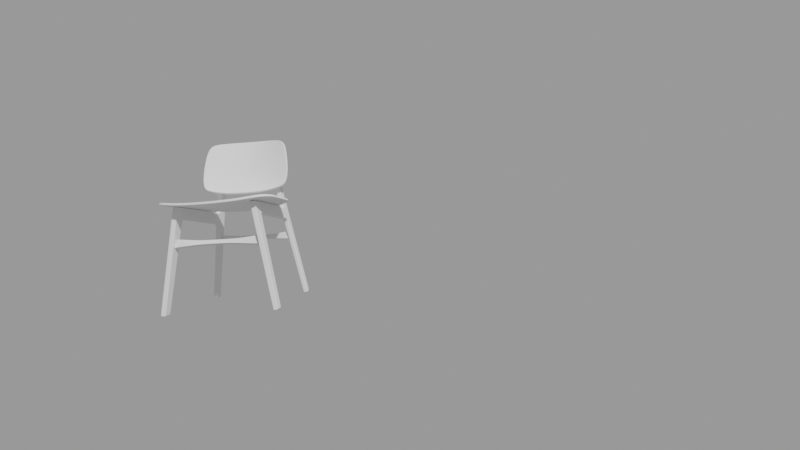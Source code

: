 # Source: progress.blend  (saved by Blender 3.3.6; exported with 4.5.12 LTS)
import bpy
from mathutils import Matrix  # noqa: F401  (used for matrix-valued properties, if any)

bpy.ops.wm.read_factory_settings(use_empty=True)
scene = bpy.context.scene
scene.name = 'Scene'

# ---- collections
col_chair_properties = bpy.data.collections.new('Chair Properties '); scene.collection.children.link(col_chair_properties)

# ---- node groups
ng_auto_smooth = bpy.data.node_groups.new('Auto Smooth', 'GeometryNodeTree')
_s = ng_auto_smooth.interface.new_socket(name='Geometry', in_out='OUTPUT', socket_type='NodeSocketGeometry')
_s = ng_auto_smooth.interface.new_socket(name='Geometry', in_out='INPUT', socket_type='NodeSocketGeometry')
_s = ng_auto_smooth.interface.new_socket(name='Angle', in_out='INPUT', socket_type='NodeSocketFloat')
_s.subtype = 'ANGLE'
_s.min_value = 0.0
_s.max_value = 3.142
ng_auto_smooth.is_modifier = True
_N = ng_auto_smooth.nodes; _L = ng_auto_smooth.links
n0 = _N.new('NodeGroupOutput'); n0.name = 'Group Output'; n0.location = (480, -100)
n1 = _N.new('NodeGroupInput'); n1.name = 'Group Input'; n1.location = (-420, -300)
n2 = _N.new('NodeGroupInput'); n2.name = 'Group Input.001'; n2.location = (-60, -100)
n3 = _N.new('GeometryNodeSetShadeSmooth'); n3.name = 'Set Shade Smooth'; n3.location = (120, -100)
n3.domain = 'EDGE'
n4 = _N.new('GeometryNodeSetShadeSmooth'); n4.name = 'Set Shade Smooth.001'; n4.location = (300, -100)
n5 = _N.new('GeometryNodeInputMeshEdgeAngle'); n5.name = 'Edge Angle'; n5.location = (-420, -220)
n6 = _N.new('GeometryNodeInputEdgeSmooth'); n6.name = 'Is Edge Smooth'; n6.location = (-60, -160)
n7 = _N.new('GeometryNodeInputShadeSmooth'); n7.name = 'Is Face Smooth'; n7.location = (-240, -340)
n8 = _N.new('FunctionNodeBooleanMath'); n8.name = 'Boolean Math'; n8.location = (-60, -220)
n9 = _N.new('FunctionNodeCompare'); n9.name = 'Compare'; n9.location = (-240, -180)
n9.operation = 'LESS_EQUAL'
_L.new(n5.outputs[0], n9.inputs[0])
_L.new(n4.outputs[0], n0.inputs[0])
_L.new(n1.outputs[1], n9.inputs[1])
_L.new(n9.outputs[0], n8.inputs[0])
_L.new(n7.outputs[0], n8.inputs[1])
_L.new(n2.outputs[0], n3.inputs[0])
_L.new(n6.outputs[0], n3.inputs[1])
_L.new(n3.outputs[0], n4.inputs[0])
_L.new(n8.outputs[0], n3.inputs[2])
n0.is_active_output = True

# ---- cameras
cam_camera = bpy.data.cameras.new('Camera')
cam_camera.lens = 19.41
cam_camera.dof.focus_distance = 14.39

# ---- meshes
me_circle = bpy.data.meshes.new('Circle')
me_circle.from_pydata([(5.435, -0.5377, 3.165), (5.419, -0.5409, 3.165), (5.406, -0.55, 3.165), (5.396, -0.5637, 3.165), (5.393, -0.5798, 3.165), (5.396, -0.596, 3.165), (5.406, -0.6096, 3.165), (5.419, -0.6188, 3.165), (5.435, -0.622, 3.165), (5.452, -0.6188, 3.165), (5.465, -0.6096, 3.165), (5.474, -0.596, 3.165), (5.478, -0.5798, 3.165), (5.474, -0.5637, 3.165), (5.465, -0.55, 3.165), (5.452, -0.5409, 3.165), (5.435, -0.5544, 3.165), (5.417, -0.5619, 3.165), (5.41, -0.5798, 3.165), (5.417, -0.5978, 3.165), (5.435, -0.6052, 3.165), (5.453, -0.5978, 3.165), (5.461, -0.5798, 3.165), (5.453, -0.5619, 3.165), (5.435, -0.5544, 3.162), (5.417, -0.5619, 3.162), (5.41, -0.5798, 3.162), (5.417, -0.5978, 3.162), (5.435, -0.6052, 3.162), (5.453, -0.5978, 3.162), (5.461, -0.5798, 3.162), (5.453, -0.5619, 3.162), (7.065, -0.5381, 3.305), (7.081, -0.5414, 3.308), (7.094, -0.5505, 3.31), (7.103, -0.5642, 3.312), (7.107, -0.5803, 3.312), (7.103, -0.5965, 3.312), (7.094, -0.6101, 3.31), (7.081, -0.6193, 3.308), (7.065, -0.6225, 3.305), (7.049, -0.6193, 3.302), (7.036, -0.6101, 3.3), (7.027, -0.5964, 3.298), (7.023, -0.5803, 3.298), (7.027, -0.5641, 3.298), (7.036, -0.5505, 3.3), (7.049, -0.5413, 3.302), (7.065, -0.5549, 3.305), (7.083, -0.5624, 3.308), (7.09, -0.5803, 3.309), (7.083, -0.5983, 3.308), (7.065, -0.6057, 3.305), (7.047, -0.5982, 3.302), (7.04, -0.5803, 3.301), (7.047, -0.5623, 3.302), (7.066, -0.5549, 3.302), (7.083, -0.5624, 3.305), (7.091, -0.5803, 3.307), (7.083, -0.5983, 3.305), (7.065, -0.6057, 3.302), (7.048, -0.5982, 3.299), (7.04, -0.5803, 3.298), (7.048, -0.5623, 3.299), (5.43, -1.491, 3.22), (5.414, -1.488, 3.22), (5.401, -1.478, 3.219), (5.392, -1.465, 3.217), (5.389, -1.449, 3.215), (5.392, -1.433, 3.213), (5.401, -1.419, 3.212), (5.415, -1.41, 3.211), (5.431, -1.407, 3.21), (5.447, -1.411, 3.211), (5.461, -1.42, 3.212), (5.47, -1.434, 3.213), (5.473, -1.45, 3.215), (5.47, -1.466, 3.217), (5.46, -1.479, 3.219), (5.447, -1.488, 3.22), (5.431, -1.474, 3.218), (5.413, -1.467, 3.217), (5.405, -1.449, 3.215), (5.413, -1.431, 3.213), (5.431, -1.424, 3.212), (5.449, -1.432, 3.213), (5.456, -1.449, 3.215), (5.449, -1.467, 3.217), (5.431, -1.475, 3.215), (5.413, -1.467, 3.214), (5.405, -1.449, 3.212), (5.413, -1.431, 3.21), (5.431, -1.424, 3.209), (5.449, -1.432, 3.21), (5.456, -1.45, 3.212), (5.449, -1.468, 3.214), (7.06, -1.492, 3.36), (7.076, -1.488, 3.362), (7.09, -1.479, 3.364), (7.099, -1.465, 3.364), (7.102, -1.449, 3.362), (7.099, -1.433, 3.36), (7.09, -1.42, 3.357), (7.077, -1.411, 3.353), (7.061, -1.408, 3.35), (7.045, -1.411, 3.348), (7.031, -1.42, 3.347), (7.022, -1.434, 3.347), (7.019, -1.45, 3.348), (7.022, -1.466, 3.35), (7.031, -1.48, 3.354), (7.044, -1.489, 3.357), (7.06, -1.475, 3.358), (7.078, -1.467, 3.36), (7.085, -1.449, 3.36), (7.078, -1.432, 3.356), (7.061, -1.424, 3.352), (7.043, -1.432, 3.35), (7.035, -1.45, 3.351), (7.043, -1.468, 3.354), (7.061, -1.475, 3.355), (7.078, -1.468, 3.358), (7.086, -1.45, 3.357), (7.079, -1.432, 3.353), (7.061, -1.425, 3.35), (7.043, -1.432, 3.347), (7.036, -1.45, 3.348), (7.043, -1.468, 3.351)], [], [(14, 23, 16, 0, 15), (12, 22, 23, 14, 13), (10, 21, 22, 12, 11), (8, 20, 21, 10, 9), (6, 19, 20, 8, 7), (4, 18, 19, 6, 5), (2, 17, 18, 4, 3), (0, 16, 17, 2, 1), (18, 17, 25, 26), (25, 24, 31, 30, 29, 28, 27, 26), (23, 22, 30, 31), (21, 20, 28, 29), (19, 18, 26, 27), (17, 16, 24, 25), (16, 23, 31, 24), (22, 21, 29, 30), (20, 19, 27, 28), (46, 47, 32, 48, 55), (44, 45, 46, 55, 54), (42, 43, 44, 54, 53), (40, 41, 42, 53, 52), (38, 39, 40, 52, 51), (36, 37, 38, 51, 50), (34, 35, 36, 50, 49), (32, 33, 34, 49, 48), (50, 58, 57, 49), (57, 58, 59, 60, 61, 62, 63, 56), (55, 63, 62, 54), (53, 61, 60, 52), (51, 59, 58, 50), (49, 57, 56, 48), (48, 56, 63, 55), (54, 62, 61, 53), (52, 60, 59, 51), (78, 79, 64, 80, 87), (76, 77, 78, 87, 86), (74, 75, 76, 86, 85), (72, 73, 74, 85, 84), (70, 71, 72, 84, 83), (68, 69, 70, 83, 82), (66, 67, 68, 82, 81), (64, 65, 66, 81, 80), (82, 90, 89, 81), (89, 90, 91, 92, 93, 94, 95, 88), (87, 95, 94, 86), (85, 93, 92, 84), (83, 91, 90, 82), (81, 89, 88, 80), (80, 88, 95, 87), (86, 94, 93, 85), (84, 92, 91, 83), (110, 119, 112, 96, 111), (108, 118, 119, 110, 109), (106, 117, 118, 108, 107), (104, 116, 117, 106, 105), (102, 115, 116, 104, 103), (100, 114, 115, 102, 101), (98, 113, 114, 100, 99), (96, 112, 113, 98, 97), (114, 113, 121, 122), (121, 120, 127, 126, 125, 124, 123, 122), (119, 118, 126, 127), (117, 116, 124, 125), (115, 114, 122, 123), (113, 112, 120, 121), (112, 119, 127, 120), (118, 117, 125, 126), (116, 115, 123, 124)])
_uv = me_circle.uv_layers.new(name='UVMap')
_uv.uv.foreach_set('vector', [0.0, 0.0, 0.0, 0.0, 0.0, 0.0, 0.0, 0.0, 0.0, 0.0, 0.0, 0.0, 0.0, 0.0, 0.0, 0.0, 0.0, 0.0, 0.0, 0.0, 0.0, 0.0, 0.0, 0.0, 0.0, 0.0, 0.0, 0.0, 0.0, 0.0, 0.0, 0.0, 0.0, 0.0, 0.0, 0.0, 0.0, 0.0, 0.0, 0.0, 0.0, 0.0, 0.0, 0.0, 0.0, 0.0, 0.0, 0.0, 0.0, 0.0, 0.0, 0.0, 0.0, 0.0, 0.0, 0.0, 0.0, 0.0, 0.0, 0.0, 0.0, 0.0, 0.0, 0.0, 0.0, 0.0, 0.0, 0.0, 0.0, 0.0, 0.0, 0.0, 0.0, 0.0, 0.0, 0.0, 0.0, 0.0, 0.0, 0.0, 0.0, 0.0, 0.0, 0.0, 0.0, 0.0, 0.0, 0.0, 0.0, 0.0, 0.0, 0.0, 0.0, 0.0, 0.0, 0.0, 0.0, 0.0, 0.0, 0.0, 0.0, 0.0, 0.0, 0.0, 0.0, 0.0, 0.0, 0.0, 0.0, 0.0, 0.0, 0.0, 0.0, 0.0, 0.0, 0.0, 0.0, 0.0, 0.0, 0.0, 0.0, 0.0, 0.0, 0.0, 0.0, 0.0, 0.0, 0.0, 0.0, 0.0, 0.0, 0.0, 0.0, 0.0, 0.0, 0.0, 0.0, 0.0, 0.0, 0.0, 0.0, 0.0, 0.0, 0.0, 0.0, 0.0, 0.0, 0.0, 0.0, 0.0, 0.0, 0.0, 0.0, 0.0, 0.0, 0.0, 0.0, 0.0, 0.0, 0.0, 0.0, 0.0, 0.0, 0.0, 0.0, 0.0, 0.0, 0.0, 0.0, 0.0, 0.0, 0.0, 0.0, 0.0, 0.0, 0.0, 0.0, 0.0, 0.0, 0.0, 0.0, 0.0, 0.0, 0.0, 0.0, 0.0, 0.0, 0.0, 0.0, 0.0, 0.0, 0.0, 0.0, 0.0, 0.0, 0.0, 0.0, 0.0, 0.0, 0.0, 0.0, 0.0, 0.0, 0.0, 0.0, 0.0, 0.0, 0.0, 0.0, 0.0, 0.0, 0.0, 0.0, 0.0, 0.0, 0.0, 0.0, 0.0, 0.0, 0.0, 0.0, 0.0, 0.0, 0.0, 0.0, 0.0, 0.0, 0.0, 0.0, 0.0, 0.0, 0.0, 0.0, 0.0, 0.0, 0.0, 0.0, 0.0, 0.0, 0.0, 0.0, 0.0, 0.0, 0.0, 0.0, 0.0, 0.0, 0.0, 0.0, 0.0, 0.0, 0.0, 0.0, 0.0, 0.0, 0.0, 0.0, 0.0, 0.0, 0.0, 0.0, 0.0, 0.0, 0.0, 0.0, 0.0, 0.0, 0.0, 0.0, 0.0, 0.0, 0.0, 0.0, 0.0, 0.0, 0.0, 0.0, 0.0, 0.0, 0.0, 0.0, 0.0, 0.0, 0.0, 0.0, 0.0, 0.0, 0.0, 0.0, 0.0, 0.0, 0.0, 0.0, 0.0, 0.0, 0.0, 0.0, 0.0, 0.0, 0.0, 0.0, 0.0, 0.0, 0.0, 0.0, 0.0, 0.0, 0.0, 0.0, 0.0, 0.0, 0.0, 0.0, 0.0, 0.0, 0.0, 0.0, 0.0, 0.0, 0.0, 0.0, 0.0, 0.0, 0.0, 0.0, 0.0, 0.0, 0.0, 0.0, 0.0, 0.0, 0.0, 0.0, 0.0, 0.0, 0.0, 0.0, 0.0, 0.0, 0.0, 0.0, 0.0, 0.0, 0.0, 0.0, 0.0, 0.0, 0.0, 0.0, 0.0, 0.0, 0.0, 0.0, 0.0, 0.0, 0.0, 0.0, 0.0, 0.0, 0.0, 0.0, 0.0, 0.0, 0.0, 0.0, 0.0, 0.0, 0.0, 0.0, 0.0, 0.0, 0.0, 0.0, 0.0, 0.0, 0.0, 0.0, 0.0, 0.0, 0.0, 0.0, 0.0, 0.0, 0.0, 0.0, 0.0, 0.0, 0.0, 0.0, 0.0, 0.0, 0.0, 0.0, 0.0, 0.0, 0.0, 0.0, 0.0, 0.0, 0.0, 0.0, 0.0, 0.0, 0.0, 0.0, 0.0, 0.0, 0.0, 0.0, 0.0, 0.0, 0.0, 0.0, 0.0, 0.0, 0.0, 0.0, 0.0, 0.0, 0.0, 0.0, 0.0, 0.0, 0.0, 0.0, 0.0, 0.0, 0.0, 0.0, 0.0, 0.0, 0.0, 0.0, 0.0, 0.0, 0.0, 0.0, 0.0, 0.0, 0.0, 0.0, 0.0, 0.0, 0.0, 0.0, 0.0, 0.0, 0.0, 0.0, 0.0, 0.0, 0.0, 0.0, 0.0, 0.0, 0.0, 0.0, 0.0, 0.0, 0.0, 0.0, 0.0, 0.0, 0.0, 0.0, 0.0, 0.0, 0.0, 0.0, 0.0, 0.0, 0.0, 0.0, 0.0, 0.0, 0.0, 0.0, 0.0, 0.0, 0.0, 0.0, 0.0, 0.0, 0.0, 0.0, 0.0, 0.0, 0.0, 0.0, 0.0, 0.0, 0.0, 0.0, 0.0, 0.0, 0.0, 0.0, 0.0, 0.0, 0.0, 0.0, 0.0, 0.0, 0.0, 0.0, 0.0, 0.0, 0.0, 0.0, 0.0, 0.0, 0.0, 0.0, 0.0, 0.0, 0.0, 0.0, 0.0, 0.0, 0.0, 0.0, 0.0, 0.0, 0.0, 0.0, 0.0, 0.0, 0.0, 0.0, 0.0, 0.0, 0.0, 0.0, 0.0, 0.0, 0.0, 0.0, 0.0, 0.0, 0.0, 0.0, 0.0, 0.0, 0.0, 0.0, 0.0, 0.0, 0.0, 0.0, 0.0, 0.0, 0.0, 0.0, 0.0, 0.0, 0.0, 0.0, 0.0, 0.0, 0.0, 0.0, 0.0, 0.0, 0.0, 0.0, 0.0, 0.0, 0.0, 0.0, 0.0, 0.0, 0.0, 0.0, 0.0, 0.0, 0.0, 0.0, 0.0, 0.0, 0.0, 0.0, 0.0, 0.0, 0.0, 0.0, 0.0, 0.0, 0.0, 0.0, 0.0, 0.0, 0.0, 0.0, 0.0, 0.0, 0.0, 0.0, 0.0, 0.0, 0.0, 0.0, 0.0, 0.0, 0.0, 0.0, 0.0, 0.0, 0.0, 0.0, 0.0, 0.0, 0.0, 0.0, 0.0, 0.0, 0.0, 0.0, 0.0, 0.0, 0.0, 0.0, 0.0, 0.0, 0.0, 0.0, 0.0, 0.0, 0.0, 0.0, 0.0, 0.0, 0.0, 0.0, 0.0, 0.0, 0.0, 0.0, 0.0, 0.0, 0.0])
me_circle.update()
me_cube_001 = bpy.data.meshes.new('Cube.001')
me_cube_001.from_pydata([(-1.0, 2.807, 23.55), (1.0, -1.028, -1.112), (1.0, 0.5081, 23.68), (1.0, 0.8042, -1.112), (1.0, 2.807, 23.55), (-1.0, 0.3574, 21.24), (1.0, 2.792, 20.8), (1.0, 0.3574, 21.24), (1.0, 15.47, 22.85), (1.0, 15.86, 19.62), (1.0, 0.8199, -0.9386), (1.0, -1.017, -0.9376), (1.0, 2.7, 19.8), (1.0, 0.275, 19.91), (1.0, 4.09, 20.68), (1.0, 4.338, 23.47), (0.0, -0.9811, -1.112), (0.0, 0.5729, 23.67), (1.0, 0.6361, -1.112), (1.0, 2.807, 23.55), (1.0, 2.594, 21.13), (-1.0, 2.594, 21.13), (1.0, 0.4204, 21.24), (1.0, 0.6514, -0.9385), (1.0, -0.9811, -1.112), (1.0, 2.478, 19.81), (1.0, 0.337, 19.91), (-1.0, 2.594, 21.13), (1.0, 2.594, 21.13), (1.0, 0.3574, 21.24), (1.0, -0.9702, -0.9376), (1.0, 15.89, 19.99), (1.0, 0.4204, 21.24), (1.0, 4.119, 21.01), (1.0, 2.594, 21.13), (1.0, 0.5729, 23.67), (0.0, 0.8042, -1.112), (0.0, 2.807, 23.55), (0.0, -1.028, -1.112), (0.0, 0.5081, 23.68), (0.0, 0.3574, 21.24), (0.0, 2.792, 20.8), (0.0, 15.47, 22.85), (0.0, 15.86, 19.62), (0.0, 0.8199, -0.9386), (0.0, -1.017, -0.9376), (0.0, 2.7, 19.8), (0.0, 0.275, 19.91), (0.0, 4.09, 20.68), (0.0, 2.807, 23.55), (0.0, 0.6361, -1.112), (0.0, 0.3574, 21.24), (1.0, 4.303, 23.08), (1.0, 0.5487, 23.29), (1.0, 2.774, 23.16), (1.0, 0.4842, 23.29), (1.0, 16.07, 22.4), (1.0, 2.774, 23.16), (0.0, 16.07, 22.4), (0.0, 0.4842, 23.29), (1.0, 18.85, 19.76), (1.0, 18.82, 19.39), (0.0, 18.82, 19.39), (1.0, 19.03, 22.34), (0.0, 19.03, 22.34), (1.0, 19.57, 19.3), (1.0, 19.31, 19.16), (-1.282e-16, 19.31, 19.16), (1.0, 19.57, 22.9), (0.0, 19.57, 22.9), (1.0, 20.17, 18.33), (1.0, 19.81, 18.33), (0.0, 19.81, 18.38), (1.002, 21.6, -1.133), (1.0, 22.12, 19.3), (1.0, 21.99, 22.9), (0.0, 22.12, 19.3), (0.0, 21.99, 22.9), (1.0, 22.18, 18.33), (0.0, 22.18, 18.33), (1.002, 21.6, -0.601), (1.002, 21.24, -0.601), (0.0, 21.24, -0.601), (1.002, 23.06, -0.601), (0.0, 23.06, -0.601), (1.002, 21.24, -1.133), (0.0, 21.24, -1.133), (0.0, 21.6, -1.133), (1.002, 23.06, -1.133), (0.0, 23.06, -1.133), (1.0, 19.57, 23.63), (0.0, 19.57, 23.63), (1.0, 21.99, 23.63), (0.0, 21.99, 23.63), (1.0, 19.45, 25.12), (0.0, 19.45, 25.12), (1.0, 21.86, 25.12), (0.0, 21.86, 25.12), (1.0, 19.25, 28.86), (0.0, 19.25, 28.86), (1.0, 21.86, 28.3), (0.0, 21.86, 28.3), (1.0, 20.3, 32.08), (1.0, 2.774, 23.16), (1.0, 22.4, 31.52), (0.0, 22.4, 31.52), (1.0, 21.96, 37.34), (1.0, 0.5487, 23.29), (1.0, 23.68, 36.86), (0.0, 23.68, 36.86), (1.0, 22.39, 38.7), (0.0, 22.39, 38.7), (1.0, 23.27, 38.22), (0.0, 23.27, 38.22), (1.0, 0.4842, 23.29), (1.0, 16.07, 22.4), (0.0, 0.4842, 23.29), (1.0, 4.303, 23.08), (1.0, 19.03, 22.34), (1.0, 19.57, 22.47), (1.0, 21.99, 22.9), (0.0, 21.99, 22.9), (0.0, 23.19, 38.27), (1.0, 21.74, 22.9), (1.0, 21.86, 19.3), (1.0, 21.98, 18.33), (1.002, 22.91, -0.601), (1.002, 22.91, -1.133), (0.0, 22.91, -1.133), (1.0, 21.74, 23.63), (1.0, 21.62, 25.12), (1.0, 21.6, 28.35), (1.0, 22.19, 31.58), (1.0, 23.53, 36.91), (1.0, 23.19, 38.27), (1.0, 21.74, 22.9), (1.0, 15.11, 22.87), (1.0, 15.48, 19.65), (1.0, 15.51, 20.02), (0.0, 15.48, 19.65), (1.0, 15.69, 22.42), (1.0, 15.69, 22.42), (1.0, 19.57, 22.9), (1.0, 19.57, 23.63), (1.0, 19.45, 25.12), (1.0, 19.25, 28.86), (1.0, 20.3, 32.08), (1.0, 21.96, 37.34), (1.0, 22.39, 38.7), (0.0, 22.39, 38.7), (1.0, 19.57, 19.3), (1.0, 20.17, 18.33), (1.002, 21.6, -0.601), (1.002, 21.6, -1.133), (0.0, 21.6, -1.133), (1.0, 19.57, 22.9)], [(40, 5), (5, 21), (0, 27), (37, 49)], [(23, 25, 26, 30), (53, 35, 2, 55), (16, 24, 1, 38), (57, 19, 35, 53), (26, 32, 7, 13), (46, 41, 6, 12), (58, 42, 8, 56), (138, 137, 9, 31), (36, 44, 10, 3), (24, 30, 11, 1), (44, 46, 12, 10), (30, 26, 13, 11), (25, 20, 32, 26), (28, 6, 14, 33), (10, 12, 25, 23), (3, 10, 23, 18), (12, 6, 20, 25), (18, 23, 30, 24), (36, 3, 18, 50), (54, 4, 19, 57), (6, 28, 34, 20), (103, 28, 33, 117), (141, 138, 31, 115), (31, 9, 61, 60), (20, 34, 22, 32), (32, 22, 29, 7), (7, 29, 51, 40), (6, 41, 48, 14), (50, 18, 24, 16), (11, 13, 47, 45), (1, 11, 45, 38), (13, 7, 40, 47), (35, 17, 39, 2), (55, 2, 39, 59), (137, 139, 43, 9), (114, 55, 59, 116), (136, 140, 56, 8), (4, 54, 52, 15), (103, 54, 57), (115, 31, 60, 118), (103, 57, 53, 107), (107, 53, 55, 114), (64, 63, 68, 69), (61, 62, 67, 66), (9, 43, 62, 61), (58, 56, 63, 64), (135, 124, 74, 120), (118, 60, 65, 119), (60, 61, 66, 65), (79, 78, 83, 84), (66, 67, 72, 71), (65, 66, 71, 70), (76, 74, 78, 79), (121, 77, 75, 120), (75, 77, 93, 92), (124, 125, 78, 74), (151, 70, 80, 152), (152, 80, 73, 153), (80, 81, 85, 73), (70, 71, 81, 80), (71, 72, 82, 81), (86, 87, 73, 85), (127, 128, 89, 88), (81, 82, 86, 85), (84, 83, 88, 89), (91, 90, 94, 95), (123, 75, 92, 129), (69, 68, 90, 91), (95, 94, 98, 99), (92, 93, 97, 96), (129, 92, 96, 130), (123, 135, 120, 75), (96, 97, 101, 100), (130, 96, 100, 131), (104, 105, 109, 108), (100, 101, 105, 104), (131, 100, 104, 132), (108, 109, 113, 112), (132, 104, 108, 133), (63, 118, 119, 68), (122, 134, 112, 113), (133, 108, 112, 134), (76, 121, 120, 74), (22, 107, 114, 29), (34, 103, 107, 22), (56, 115, 118, 63), (28, 103, 34), (29, 114, 116, 51), (140, 141, 115, 56), (54, 103, 117, 52), (147, 133, 134, 148), (149, 148, 134, 122), (146, 132, 133, 147), (145, 131, 132, 146), (144, 130, 131, 145), (142, 155, 135, 123), (143, 129, 130, 144), (142, 123, 129, 143), (153, 154, 128, 127), (83, 126, 127, 88), (78, 125, 126, 83), (150, 151, 125, 124), (155, 150, 124, 135), (52, 117, 141, 140), (15, 52, 140, 136), (14, 48, 139, 137), (117, 33, 138, 141), (33, 14, 137, 138), (119, 65, 150, 155), (65, 70, 151, 150), (73, 87, 154, 153), (68, 142, 143, 90), (90, 143, 144, 94), (68, 119, 155, 142), (94, 144, 145, 98), (98, 145, 146, 102), (102, 146, 147, 106), (111, 110, 148, 149), (106, 147, 148, 110), (126, 152, 153, 127), (125, 151, 152, 126)])
me_cube_001.polygons.foreach_set('use_smooth', [True] * 121)
_uv = me_cube_001.uv_layers.new(name='UVMap')
_uv.uv.foreach_set('vector', [0.3768, 0.5229, 0.5871, 0.5229, 0.5871, 0.7436, 0.3768, 0.7436, 0.6211, 0.7436, 0.625, 0.7436, 0.625, 0.75, 0.6211, 0.75, 0.25, 0.7436, 0.375, 0.7436, 0.375, 0.75, 0.25, 0.75, 0.6211, 0.5229, 0.625, 0.5229, 0.625, 0.7436, 0.6211, 0.7436, 0.5871, 0.7436, 0.6005, 0.7436, 0.6005, 0.75, 0.5871, 0.75, 0.5871, 0.375, 0.5973, 0.375, 0.5973, 0.5, 0.5871, 0.5, 0.6211, 0.375, 0.625, 0.375, 0.625, 0.5, 0.6211, 0.5, 0.6005, 0.5, 0.5973, 0.5, 0.5973, 0.5, 0.6005, 0.5, 0.375, 0.375, 0.3768, 0.375, 0.3768, 0.5, 0.375, 0.5, 0.375, 0.7436, 0.3768, 0.7436, 0.3768, 0.75, 0.375, 0.75, 0.3768, 0.375, 0.5871, 0.375, 0.5871, 0.5, 0.3768, 0.5, 0.3768, 0.7436, 0.5871, 0.7436, 0.5871, 0.75, 0.3768, 0.75, 0.5871, 0.5229, 0.6005, 0.5229, 0.6005, 0.7436, 0.5871, 0.7436, 0.6005, 0.5229, 0.5973, 0.5, 0.5973, 0.5, 0.6005, 0.5, 0.3768, 0.5, 0.5871, 0.5, 0.5871, 0.5229, 0.3768, 0.5229, 0.375, 0.5, 0.3768, 0.5, 0.3768, 0.5229, 0.375, 0.5229, 0.5871, 0.5, 0.5973, 0.5, 0.6005, 0.5229, 0.5871, 0.5229, 0.375, 0.5229, 0.3768, 0.5229, 0.3768, 0.7436, 0.375, 0.7436, 0.25, 0.5, 0.375, 0.5, 0.375, 0.5229, 0.25, 0.5229, 0.6211, 0.5229, 0.625, 0.5229, 0.625, 0.5229, 0.6211, 0.5229, 0.5973, 0.5, 0.6005, 0.5229, 0.6005, 0.5229, 0.6005, 0.5229, 0.6186, 0.5229, 0.6005, 0.5229, 0.6005, 0.5, 0.6211, 0.5, 0.6211, 0.5, 0.6005, 0.5, 0.6005, 0.5, 0.6211, 0.5, 0.6005, 0.5, 0.5973, 0.5, 0.5973, 0.5, 0.6005, 0.5, 0.6005, 0.5229, 0.6005, 0.5229, 0.6005, 0.7436, 0.6005, 0.7436, 0.6005, 0.7436, 0.6005, 0.7436, 0.6005, 0.75, 0.6005, 0.75, 0.6005, 0.75, 0.6005, 0.75, 0.6005, 0.875, 0.6005, 0.875, 0.5973, 0.5, 0.5973, 0.375, 0.5973, 0.375, 0.5973, 0.5, 0.25, 0.5229, 0.375, 0.5229, 0.375, 0.7436, 0.25, 0.7436, 0.3768, 0.75, 0.5871, 0.75, 0.5871, 0.875, 0.3768, 0.875, 0.375, 0.75, 0.3768, 0.75, 0.3768, 0.875, 0.375, 0.875, 0.5871, 0.75, 0.6005, 0.75, 0.6005, 0.875, 0.5871, 0.875, 0.625, 0.7436, 0.75, 0.7436, 0.75, 0.75, 0.625, 0.75, 0.6211, 0.75, 0.625, 0.75, 0.625, 0.875, 0.6211, 0.875, 0.5973, 0.5, 0.5973, 0.375, 0.5973, 0.375, 0.5973, 0.5, 0.6211, 0.75, 0.6211, 0.75, 0.6211, 0.875, 0.6211, 0.875, 0.625, 0.5, 0.6211, 0.5, 0.6211, 0.5, 0.625, 0.5, 0.625, 0.5229, 0.6211, 0.5229, 0.6211, 0.5, 0.625, 0.5, 0.6186, 0.5229, 0.6211, 0.5229, 0.6211, 0.5229, 0.6211, 0.5, 0.6005, 0.5, 0.6005, 0.5, 0.6211, 0.5, 0.6211, 0.5229, 0.6211, 0.5229, 0.6211, 0.7436, 0.6211, 0.7436, 0.6211, 0.7436, 0.6211, 0.7436, 0.6211, 0.75, 0.6211, 0.75, 0.6211, 0.375, 0.6211, 0.5, 0.6211, 0.5, 0.6211, 0.375, 0.5973, 0.5, 0.5973, 0.375, 0.5973, 0.375, 0.5973, 0.5, 0.5973, 0.5, 0.5973, 0.375, 0.5973, 0.375, 0.5973, 0.5, 0.6211, 0.375, 0.6211, 0.5, 0.6211, 0.5, 0.6211, 0.375, 0.6211, 0.5, 0.6005, 0.5, 0.6005, 0.5, 0.6211, 0.5, 0.6211, 0.5, 0.6005, 0.5, 0.6005, 0.5, 0.6186, 0.5, 0.6005, 0.5, 0.5973, 0.5, 0.5973, 0.5, 0.6005, 0.5, 0.6005, 0.375, 0.6005, 0.5, 0.6005, 0.5, 0.6005, 0.375, 0.5973, 0.5, 0.5973, 0.375, 0.5973, 0.375, 0.5973, 0.5, 0.6005, 0.5, 0.5973, 0.5, 0.5973, 0.5, 0.6005, 0.5, 0.6005, 0.375, 0.6005, 0.5, 0.6005, 0.5, 0.6005, 0.375, 0.6211, 0.375, 0.6211, 0.375, 0.6211, 0.5, 0.6211, 0.5, 0.6211, 0.5, 0.6211, 0.375, 0.6211, 0.375, 0.6211, 0.5, 0.6005, 0.5, 0.6005, 0.5, 0.6005, 0.5, 0.6005, 0.5, 0.6005, 0.5, 0.6005, 0.5, 0.6005, 0.5, 0.6005, 0.5, 0.6005, 0.5, 0.6005, 0.5, 0.6005, 0.5, 0.6005, 0.5, 0.6005, 0.5, 0.5973, 0.5, 0.5973, 0.5, 0.6005, 0.5, 0.6005, 0.5, 0.5973, 0.5, 0.5973, 0.5, 0.6005, 0.5, 0.5973, 0.5, 0.5973, 0.375, 0.5973, 0.375, 0.5973, 0.5, 0.5973, 0.375, 0.6005, 0.375, 0.6005, 0.5, 0.5973, 0.5, 0.6005, 0.5, 0.6005, 0.375, 0.6005, 0.375, 0.6005, 0.5, 0.5973, 0.5, 0.5973, 0.375, 0.5973, 0.375, 0.5973, 0.5, 0.6005, 0.375, 0.6005, 0.5, 0.6005, 0.5, 0.6005, 0.375, 0.6211, 0.375, 0.6211, 0.5, 0.6211, 0.5, 0.6211, 0.375, 0.6211, 0.5, 0.6211, 0.5, 0.6211, 0.5, 0.6211, 0.5, 0.6211, 0.375, 0.6211, 0.5, 0.6211, 0.5, 0.6211, 0.375, 0.6211, 0.375, 0.6211, 0.5, 0.6211, 0.5, 0.6211, 0.375, 0.6211, 0.5, 0.6211, 0.375, 0.6211, 0.375, 0.6211, 0.5, 0.6211, 0.5, 0.6211, 0.5, 0.6211, 0.5, 0.6211, 0.5, 0.6211, 0.5, 0.6211, 0.5, 0.6211, 0.5, 0.6211, 0.5, 0.6211, 0.5, 0.6211, 0.375, 0.6211, 0.375, 0.6211, 0.5, 0.6211, 0.5, 0.6211, 0.5, 0.6211, 0.5, 0.6211, 0.5, 0.6211, 0.5, 0.6211, 0.375, 0.6211, 0.375, 0.6211, 0.5, 0.6211, 0.5, 0.6211, 0.375, 0.6211, 0.375, 0.6211, 0.5, 0.6211, 0.5, 0.6211, 0.5, 0.6211, 0.5, 0.6211, 0.5, 0.6211, 0.5, 0.6211, 0.375, 0.6211, 0.375, 0.6211, 0.5, 0.6211, 0.5, 0.6211, 0.5, 0.6211, 0.5, 0.6211, 0.5, 0.6211, 0.5, 0.6211, 0.5, 0.6186, 0.5, 0.6211, 0.5, 0.6211, 0.375, 0.6211, 0.5, 0.6211, 0.5, 0.6211, 0.375, 0.6211, 0.5, 0.6211, 0.5, 0.6211, 0.5, 0.6211, 0.5, 0.6005, 0.375, 0.6211, 0.375, 0.6211, 0.5, 0.6005, 0.5, 0.6005, 0.7436, 0.6211, 0.7436, 0.6211, 0.75, 0.6005, 0.75, 0.6005, 0.5229, 0.6211, 0.5229, 0.6211, 0.7436, 0.6005, 0.7436, 0.6211, 0.5, 0.6211, 0.5, 0.6211, 0.5, 0.6211, 0.5, 0.6005, 0.5229, 0.6211, 0.5229, 0.6005, 0.5229, 0.6005, 0.75, 0.6211, 0.75, 0.6211, 0.875, 0.6005, 0.875, 0.6211, 0.5, 0.6211, 0.5, 0.6211, 0.5, 0.6211, 0.5, 0.6211, 0.5229, 0.6186, 0.5229, 0.6211, 0.5, 0.6211, 0.5, 0.6211, 0.5, 0.6211, 0.5, 0.6211, 0.5, 0.6211, 0.5, 0.6211, 0.375, 0.6211, 0.5, 0.6211, 0.5, 0.6211, 0.375, 0.6211, 0.5, 0.6211, 0.5, 0.6211, 0.5, 0.6211, 0.5, 0.6211, 0.5, 0.6211, 0.5, 0.6211, 0.5, 0.6211, 0.5, 0.6211, 0.5, 0.6211, 0.5, 0.6211, 0.5, 0.6211, 0.5, 0.6211, 0.5, 0.6211, 0.5, 0.6211, 0.5, 0.6211, 0.5, 0.6211, 0.5, 0.6211, 0.5, 0.6211, 0.5, 0.6211, 0.5, 0.6211, 0.5, 0.6211, 0.5, 0.6211, 0.5, 0.6211, 0.5, 0.6005, 0.5, 0.6005, 0.375, 0.6005, 0.375, 0.6005, 0.5, 0.6005, 0.5, 0.6005, 0.5, 0.6005, 0.5, 0.6005, 0.5, 0.6005, 0.5, 0.6005, 0.5, 0.6005, 0.5, 0.6005, 0.5, 0.6005, 0.5, 0.6005, 0.5, 0.6005, 0.5, 0.6005, 0.5, 0.6211, 0.5, 0.6005, 0.5, 0.6005, 0.5, 0.6211, 0.5, 0.6211, 0.5, 0.6211, 0.5, 0.6211, 0.5, 0.6211, 0.5, 0.625, 0.5, 0.6211, 0.5, 0.6211, 0.5, 0.625, 0.5, 0.5973, 0.5, 0.5973, 0.375, 0.5973, 0.375, 0.5973, 0.5, 0.6211, 0.5, 0.6005, 0.5, 0.6005, 0.5, 0.6211, 0.5, 0.6005, 0.5, 0.5973, 0.5, 0.5973, 0.5, 0.6005, 0.5, 0.6186, 0.5, 0.6005, 0.5, 0.6005, 0.5, 0.6211, 0.5, 0.6005, 0.5, 0.6005, 0.5, 0.6005, 0.5, 0.6005, 0.5, 0.6005, 0.5, 0.6005, 0.375, 0.6005, 0.375, 0.6005, 0.5, 0.6211, 0.5, 0.6211, 0.5, 0.6211, 0.5, 0.6211, 0.5, 0.6211, 0.5, 0.6211, 0.5, 0.6211, 0.5, 0.6211, 0.5, 0.6211, 0.5, 0.6186, 0.5, 0.6211, 0.5, 0.6211, 0.5, 0.6211, 0.5, 0.6211, 0.5, 0.6211, 0.5, 0.6211, 0.5, 0.6211, 0.5, 0.6211, 0.5, 0.6211, 0.5, 0.6211, 0.5, 0.6211, 0.5, 0.6211, 0.5, 0.6211, 0.5, 0.6211, 0.5, 0.6211, 0.375, 0.6211, 0.5, 0.6211, 0.5, 0.6211, 0.375, 0.6211, 0.5, 0.6211, 0.5, 0.6211, 0.5, 0.6211, 0.5, 0.6005, 0.5, 0.6005, 0.5, 0.6005, 0.5, 0.6005, 0.5, 0.6005, 0.5, 0.6005, 0.5, 0.6005, 0.5, 0.6005, 0.5])
me_cube_001.update()
me_plane_001 = bpy.data.meshes.new('Plane.001')
me_plane_001.from_pydata([(1.17, -0.9172, 1.499), (1.276, 0.5242, 1.523), (0.0, -1.068, 1.344), (0.0, 0.9818, 1.344), (0.1809, -1.068, 1.344), (0.1809, 0.959, 1.344), (0.4726, -1.046, 1.359), (0.4726, 0.9182, 1.359), (0.8024, -1.006, 1.404), (0.8024, 0.8085, 1.404), (1.28, -0.5712, 1.523), (0.0, -0.8976, 1.344), (0.1809, -0.8995, 1.344), (0.4726, -0.8753, 1.359), (0.8024, -0.8336, 1.404), (1.276, 0.2661, 1.523), (0.0, 0.4474, 1.344), (0.1809, 0.4421, 1.344), (0.4726, 0.4435, 1.359), (0.8024, 0.3923, 1.404), (1.28, -0.3892, 1.523), (0.0, -0.6052, 1.344), (0.1809, -0.6078, 1.344), (0.4726, -0.5886, 1.359), (0.8024, -0.5671, 1.404)], [], [(19, 15, 1, 9), (16, 17, 5, 3), (17, 18, 7, 5), (18, 19, 9, 7), (6, 8, 14, 13), (4, 6, 13, 12), (2, 4, 12, 11), (8, 0, 10, 14), (23, 24, 19, 18), (22, 23, 18, 17), (21, 22, 17, 16), (24, 20, 15, 19), (14, 10, 20, 24), (11, 12, 22, 21), (12, 13, 23, 22), (13, 14, 24, 23)])
me_plane_001.polygons.foreach_set('use_smooth', [True] * 16)
_k = set([(0, 8), (0, 10), (1, 9), (1, 15), (2, 4), (3, 5), (4, 6), (5, 7), (6, 8), (7, 9), (10, 20), (15, 20)])
me_plane_001.attributes.new('sharp_edge', 'BOOLEAN', 'EDGE').data.foreach_set('value', [ (min(e.vertices), max(e.vertices)) in _k for e in me_plane_001.edges])
_uv = me_plane_001.uv_layers.new(name='UVMap')
_uv.uv.foreach_set('vector', [0.871, 0.2352, 1.0, 0.2352, 1.0, 1.0, 0.871, 1.0, 0.5, 0.2352, 0.6172, 0.2352, 0.6172, 1.0, 0.5, 1.0, 0.6172, 0.2352, 0.7593, 0.2352, 0.7593, 1.0, 0.6172, 1.0, 0.7593, 0.2352, 0.871, 0.2352, 0.871, 1.0, 0.7593, 1.0, 0.7593, 0.0, 0.871, 0.0, 0.871, 0.08295, 0.7593, 0.08295, 0.6172, 0.0, 0.7593, 0.0, 0.7593, 0.08295, 0.6172, 0.08295, 0.5, 0.0, 0.6172, 0.0, 0.6172, 0.08295, 0.5, 0.08295, 0.871, 0.0, 1.0, 0.0, 1.0, 0.08295, 0.871, 0.08295, 0.7593, 0.116, 0.871, 0.116, 0.871, 0.2352, 0.7593, 0.2352, 0.6172, 0.116, 0.7593, 0.116, 0.7593, 0.2352, 0.6172, 0.2352, 0.5, 0.116, 0.6172, 0.116, 0.6172, 0.2352, 0.5, 0.2352, 0.871, 0.116, 1.0, 0.116, 1.0, 0.2352, 0.871, 0.2352, 0.871, 0.08295, 1.0, 0.08295, 1.0, 0.116, 0.871, 0.116, 0.5, 0.08295, 0.6172, 0.08295, 0.6172, 0.116, 0.5, 0.116, 0.6172, 0.08295, 0.7593, 0.08295, 0.7593, 0.116, 0.6172, 0.116, 0.7593, 0.08295, 0.871, 0.08295, 0.871, 0.116, 0.7593, 0.116])
me_plane_001.update()
me_plane_004 = bpy.data.meshes.new('Plane.004')
me_plane_004.from_pydata([(-0.997, -0.7741, -0.005515), (-0.3821, -0.8886, -0.01235), (-0.9798, 0.4922, -0.09692), (-0.377, 0.5827, -0.2918), (0.0, -0.8888, -0.0201), (0.0, 0.5927, -0.3282), (-0.7241, -0.8389, -0.02299), (-0.7165, 0.5424, -0.2001), (-1.087, -0.6509, -0.0338), (-0.386, -0.7471, -0.1269), (0.0, -0.7543, -0.1255), (-0.7446, -0.6962, -0.109), (-0.3866, 0.1784, -0.2482), (0.0, 0.1578, -0.2884), (-0.7503, 0.2002, -0.1643), (-1.077, 0.2072, -0.06459), (-1.132, -0.3626, -0.04422), (-0.3906, -0.4321, -0.211), (0.0, -0.4257, -0.235), (-0.7669, -0.4044, -0.1427)], [], [(14, 12, 3, 7), (12, 13, 5, 3), (15, 14, 7, 2), (0, 6, 11, 8), (1, 4, 10, 9), (6, 1, 9, 11), (16, 19, 14, 15), (17, 18, 13, 12), (19, 17, 12, 14), (11, 9, 17, 19), (9, 10, 18, 17), (8, 11, 19, 16)])
me_plane_004.polygons.foreach_set('use_smooth', [True] * 12)
_k = set([(0, 6), (0, 8), (1, 4), (1, 6), (1, 9), (2, 7), (2, 15), (3, 5), (3, 7), (3, 12), (4, 10), (5, 13), (6, 11), (7, 14), (8, 11), (8, 16), (9, 10), (9, 11), (9, 17), (10, 18), (11, 19), (12, 13), (12, 14), (12, 17), (13, 18), (14, 15), (14, 19), (15, 16), (16, 19), (17, 18), (17, 19)])
me_plane_004.attributes.new('sharp_edge', 'BOOLEAN', 'EDGE').data.foreach_set('value', [ (min(e.vertices), max(e.vertices)) in _k for e in me_plane_004.edges])
_uv = me_plane_004.uv_layers.new(name='UVMap')
_uv.uv.foreach_set('vector', [0.1358, 0.8588, 0.3056, 0.8588, 0.3056, 1.0, 0.1358, 1.0, 0.3056, 0.8588, 0.5, 0.8588, 0.5, 1.0, 0.3056, 1.0, 0.0, 0.8588, 0.1358, 0.8588, 0.1358, 1.0, 0.0, 1.0, 0.0, 0.0, 0.1358, 0.0, 0.1358, 0.1142, 0.0, 0.1142, 0.3056, 0.0, 0.5, 0.0, 0.5, 0.1142, 0.3056, 0.1142, 0.1358, 0.0, 0.3056, 0.0, 0.3056, 0.1142, 0.1358, 0.1142, 0.0, 0.2488, 0.1358, 0.2488, 0.1358, 0.8588, 0.0, 0.8588, 0.3056, 0.2488, 0.5, 0.2488, 0.5, 0.8588, 0.3056, 0.8588, 0.1358, 0.2488, 0.3056, 0.2488, 0.3056, 0.8588, 0.1358, 0.8588, 0.1358, 0.1142, 0.3056, 0.1142, 0.3056, 0.2488, 0.1358, 0.2488, 0.3056, 0.1142, 0.5, 0.1142, 0.5, 0.2488, 0.3056, 0.2488, 0.0, 0.1142, 0.1358, 0.1142, 0.1358, 0.2488, 0.0, 0.2488])
me_plane_004.materials.append(None)
me_plane_004.update()
me_cube_002 = bpy.data.meshes.new('Cube.002')
me_cube_002.from_pydata([(-1.0, -1.0, -1.0), (-0.5538, 6.845, -0.433), (-1.483, 1.947, 14.25), (-0.0003601, 0.9457, 14.62), (0.9765, 8.756, -0.8627), (-0.6808, 0.2555, -0.4271), (-1.663, -6.774, 14.27), (-0.1805, -7.775, 14.65), (0.7963, 0.03538, -0.8364), (-0.5768, 6.851, -0.2727), (0.7395, -2.366, -0.1294), (0.9196, 6.355, -0.1557), (-0.73, -0.6491, -0.2527), (-1.464, 2.064, 13.93), (-0.1395, -7.687, 14.06), (0.04068, 1.034, 14.04), (-1.644, -6.657, 13.96), (0.4882, 1.161, 2.926), (-0.6226, -1.774, 2.933), (-0.4796, 5.159, 2.913), (0.3305, -6.47, 2.949), (-1.464, 2.064, 13.93), (-0.1395, -7.687, 14.06), (0.04068, 1.034, 14.04), (-1.644, -6.657, 13.96), (-1.573, -2.414, 14.26), (-0.09043, -3.415, 14.64), (-0.6177, 3.262, -0.4414), (0.8864, 4.396, -0.8496), (0.8296, 1.994, -0.1426), (-0.6691, 3.026, -0.2649), (-1.554, -2.297, 13.95), (-0.0494, -3.326, 14.05), (0.4245, -2.664, 2.938), (-0.5712, 1.695, 2.921), (-1.554, -2.297, 13.95), (-0.0494, -3.326, 14.05), (-1.535, -6.862, 14.28), (-1.355, 1.859, 14.25), (-0.468, 7.165, -0.4606), (-0.6006, 0.2422, -0.4553), (-0.4714, 7.371, -0.2732), (-0.6474, -1.235, -0.2499), (-1.515, -6.745, 13.97), (-1.335, 1.976, 13.94), (-0.3632, 5.913, 2.916), (-0.54, -2.657, 2.942), (-1.515, -6.745, 13.97), (-1.335, 1.976, 13.94), (-0.5259, 3.408, -0.4957), (-1.445, -2.502, 14.27), (-0.3016, -7.692, 14.64), (-0.1215, 1.029, 14.61), (0.871, 8.531, -0.8295), (0.7985, 6.437, -0.1641), (0.6184, -2.284, -0.1378), (-0.2606, -7.604, 14.05), (-0.08043, 1.117, 14.03), (0.4086, 1.769, 2.918), (0.2285, -6.952, 2.944), (-0.2606, -7.604, 14.05), (-0.08043, 1.117, 14.03), (0.7769, 4.215, -0.8154), (-0.2115, -3.332, 14.63), (0.6932, -0.073, -0.8036), (-0.4263, 0.243, -0.4987), (-1.535, -6.862, 14.28), (-1.355, 1.859, 14.25), (-0.2896, 7.282, -0.5069), (-0.2985, 7.252, -0.2612), (-0.4745, -1.353, -0.2379), (-1.515, -6.745, 13.97), (-1.335, 1.976, 13.94), (-0.115, 5.213, 2.925), (-0.2946, -3.493, 2.951), (-1.515, -6.745, 13.97), (-1.335, 1.976, 13.94), (-0.3506, 3.551, -0.5394), (-1.445, -2.502, 14.27), (-0.3016, -7.692, 14.64), (-0.1215, 1.029, 14.61), (0.871, 8.531, -0.8295), (0.7985, 6.437, -0.1641), (0.6184, -2.284, -0.1378), (-0.2606, -7.604, 14.05), (-0.08043, 1.117, 14.03), (0.2668, 2.465, 2.916), (0.08664, -6.256, 2.942), (-0.2606, -7.604, 14.05), (-0.08043, 1.117, 14.03), (0.7769, 4.215, -0.8154), (-0.2115, -3.332, 14.63), (0.6932, -0.073, -0.8036), (0.02363, 1.134, 11.14), (-1.117, -5.837, 11.12), (-0.9467, 2.42, 11.1), (-0.1507, -7.305, 11.17), (-0.05959, -3.088, 11.15), (-1.037, -1.708, 11.11), (-0.8214, 2.551, 11.11), (-1.001, -6.131, 11.13), (-0.2668, -7.368, 11.16), (-0.0867, 1.353, 11.13), (-0.937, -6.348, 11.13), (-0.757, 2.369, 11.11), (-0.1235, 1.533, 11.13), (-0.3037, -7.188, 11.16), (0.3012, 1.205, 4.494), (-0.6233, -2.6, 4.512), (0.2337, -2.697, 4.507), (-0.5342, -3.37, 4.521), (0.03555, -6.984, 4.512), (-0.3237, -4.088, 4.528), (-0.08613, -6.386, 4.511), (-0.475, 4.587, 4.49), (0.1403, -6.581, 4.517), (-0.5663, 0.9958, 4.5), (-0.3569, 5.221, 4.495), (0.2157, 1.737, 4.486), (-0.1439, 4.621, 4.502), (0.09402, 2.335, 4.485), (-0.7762, 3.092, 9.018), (-0.2058, -7.003, 9.06), (-0.867, -0.8665, 9.029), (-0.6532, 3.382, 9.024), (-0.1382, 1.547, 9.027), (-0.542, 3.068, 9.028), (-0.2018, 1.859, 9.026), (-0.03573, 1.229, 9.035), (-0.9397, -4.828, 9.041), (-0.114, -2.892, 9.048), (-0.8318, -5.272, 9.05), (-0.3184, -7.174, 9.053), (-0.7219, -5.647, 9.054), (-0.3819, -6.862, 9.052)], [], [(30, 27, 5, 12), (42, 12, 5, 40), (44, 13, 2, 38), (50, 25, 6, 37), (49, 27, 1, 39), (32, 26, 7, 14), (28, 29, 10, 8), (39, 1, 9, 41), (46, 18, 12, 42), (34, 30, 12, 18), (25, 31, 16, 6), (37, 6, 16, 43), (36, 32, 14, 22), (48, 21, 13, 44), (41, 9, 19, 45), (29, 33, 20, 10), (116, 34, 18, 108), (110, 108, 18, 46), (43, 16, 24, 47), (31, 35, 24, 16), (99, 95, 21, 48), (97, 36, 22, 96), (93, 23, 36, 97), (13, 21, 35, 31), (114, 19, 34, 116), (11, 17, 33, 29), (23, 15, 32, 36), (2, 13, 31, 25), (19, 9, 30, 34), (4, 11, 29, 28), (15, 3, 26, 32), (40, 5, 27, 49), (38, 2, 25, 50), (9, 1, 27, 30), (67, 38, 50, 78), (65, 40, 49, 77), (104, 99, 48, 76), (71, 43, 47, 75), (112, 110, 46, 74), (69, 41, 45, 73), (76, 48, 44, 72), (66, 37, 43, 71), (74, 46, 42, 70), (68, 39, 41, 69), (77, 49, 39, 68), (78, 50, 37, 66), (72, 44, 38, 67), (70, 42, 40, 65), (10, 55, 64, 8), (15, 57, 52, 3), (26, 63, 51, 7), (28, 62, 53, 4), (4, 53, 54, 11), (20, 59, 55, 10), (7, 51, 56, 14), (23, 61, 57, 15), (11, 54, 58, 17), (115, 111, 59, 20), (14, 56, 60, 22), (93, 102, 61, 23), (8, 64, 62, 28), (3, 52, 63, 26), (83, 70, 65, 92), (85, 72, 67, 80), (91, 78, 66, 79), (90, 77, 68, 81), (81, 68, 69, 82), (87, 74, 70, 83), (79, 66, 71, 84), (89, 76, 72, 85), (82, 69, 73, 86), (113, 112, 74, 87), (84, 71, 75, 88), (105, 104, 76, 89), (92, 65, 77, 90), (80, 67, 78, 91), (52, 80, 91, 63), (64, 92, 90, 62), (102, 105, 89, 61), (56, 84, 88, 60), (111, 113, 87, 59), (54, 82, 86, 58), (61, 89, 85, 57), (51, 79, 84, 56), (59, 87, 83, 55), (53, 81, 82, 54), (62, 90, 81, 53), (63, 91, 79, 51), (57, 85, 80, 52), (55, 83, 92, 64), (60, 88, 106, 101), (125, 127, 105, 102), (127, 126, 104, 105), (88, 75, 103, 106), (128, 125, 102, 93), (22, 60, 101, 96), (75, 47, 100, 103), (126, 124, 99, 104), (21, 95, 98, 35), (128, 93, 97, 130), (130, 97, 96, 122), (124, 121, 95, 99), (47, 24, 94, 100), (35, 98, 94, 24), (45, 19, 114, 117), (33, 109, 115, 20), (17, 107, 109, 33), (73, 45, 117, 119), (17, 58, 118, 107), (86, 73, 119, 120), (58, 86, 120, 118), (132, 134, 113, 111), (134, 133, 112, 113), (122, 132, 111, 115), (133, 131, 110, 112), (121, 114, 116, 123), (131, 129, 108, 110), (123, 116, 108, 129), (98, 123, 129, 94), (100, 94, 129, 131), (95, 121, 123, 98), (103, 100, 131, 133), (96, 101, 132, 122), (106, 103, 133, 134), (101, 106, 134, 132), (117, 114, 121, 124), (109, 130, 122, 115), (107, 128, 130, 109), (119, 117, 124, 126), (107, 118, 125, 128), (120, 119, 126, 127), (118, 120, 127, 125)])
_uv = me_cube_002.uv_layers.new(name='UVMap')
_uv.uv.foreach_set('vector', [0.6203, 0.125, 0.625, 0.125, 0.625, 0.25, 0.6203, 0.25, 0.6037, 0.4953, 0.625, 0.4953, 0.625, 0.5, 0.6037, 0.5, 0.6037, 0.7447, 0.625, 0.7447, 0.625, 0.75, 0.6037, 0.75, 0.6037, 0.875, 0.625, 0.875, 0.625, 1.0, 0.6037, 1.0, 0.3537, 0.625, 0.375, 0.625, 0.375, 0.75, 0.3537, 0.75, 0.8697, 0.625, 0.875, 0.625, 0.875, 0.75, 0.8697, 0.75, 0.625, 0.625, 0.6297, 0.625, 0.6297, 0.75, 0.625, 0.75, 0.6037, 0.5, 0.625, 0.5, 0.625, 0.5047, 0.6037, 0.5047, 0.6037, 0.494, 0.625, 0.494, 0.625, 0.4953, 0.6037, 0.4953, 0.619, 0.125, 0.6203, 0.125, 0.6203, 0.25, 0.619, 0.25, 0.375, 0.125, 0.3803, 0.125, 0.3803, 0.25, 0.375, 0.25, 0.6037, 0.25, 0.625, 0.25, 0.625, 0.2553, 0.6037, 0.2553, 0.8697, 0.625, 0.8697, 0.625, 0.8697, 0.75, 0.8697, 0.75, 0.6037, 0.7447, 0.625, 0.7447, 0.625, 0.7447, 0.6037, 0.7447, 0.6037, 0.5047, 0.625, 0.5047, 0.625, 0.506, 0.6037, 0.506, 0.6297, 0.625, 0.631, 0.625, 0.631, 0.75, 0.6297, 0.75, 0.5851, 0.125, 0.619, 0.125, 0.619, 0.25, 0.5851, 0.25, 0.6037, 0.4601, 0.625, 0.4601, 0.625, 0.494, 0.6037, 0.494, 0.6037, 0.2553, 0.625, 0.2553, 0.625, 0.2553, 0.6037, 0.2553, 0.3803, 0.125, 0.3803, 0.125, 0.3803, 0.25, 0.3803, 0.25, 0.6037, 0.6827, 0.625, 0.6827, 0.625, 0.7447, 0.6037, 0.7447, 0.8077, 0.625, 0.8697, 0.625, 0.8697, 0.75, 0.8077, 0.75, 0.8077, 0.5, 0.8697, 0.5, 0.8697, 0.625, 0.8077, 0.625, 0.3803, 0.0, 0.3803, 0.0, 0.3803, 0.125, 0.3803, 0.125, 0.5851, 0.0, 0.619, 0.0, 0.619, 0.125, 0.5851, 0.125, 0.6297, 0.5, 0.631, 0.5, 0.631, 0.625, 0.6297, 0.625, 0.8697, 0.5, 0.8697, 0.5, 0.8697, 0.625, 0.8697, 0.625, 0.375, 0.0, 0.3803, 0.0, 0.3803, 0.125, 0.375, 0.125, 0.619, 0.0, 0.6203, 0.0, 0.6203, 0.125, 0.619, 0.125, 0.625, 0.5, 0.6297, 0.5, 0.6297, 0.625, 0.625, 0.625, 0.8697, 0.5, 0.875, 0.5, 0.875, 0.625, 0.8697, 0.625, 0.3537, 0.5, 0.375, 0.5, 0.375, 0.625, 0.3537, 0.625, 0.6037, 0.75, 0.625, 0.75, 0.625, 0.875, 0.6037, 0.875, 0.6203, 0.0, 0.625, 0.0, 0.625, 0.125, 0.6203, 0.125, 0.6037, 0.75, 0.6037, 0.75, 0.6037, 0.875, 0.6037, 0.875, 0.3537, 0.5, 0.3537, 0.5, 0.3537, 0.625, 0.3537, 0.625, 0.6037, 0.6827, 0.6037, 0.6827, 0.6037, 0.7447, 0.6037, 0.7447, 0.6037, 0.2553, 0.6037, 0.2553, 0.6037, 0.2553, 0.6037, 0.2553, 0.6037, 0.4601, 0.6037, 0.4601, 0.6037, 0.494, 0.6037, 0.494, 0.6037, 0.5047, 0.6037, 0.5047, 0.6037, 0.506, 0.6037, 0.506, 0.6037, 0.7447, 0.6037, 0.7447, 0.6037, 0.7447, 0.6037, 0.7447, 0.6037, 0.25, 0.6037, 0.25, 0.6037, 0.2553, 0.6037, 0.2553, 0.6037, 0.494, 0.6037, 0.494, 0.6037, 0.4953, 0.6037, 0.4953, 0.6037, 0.5, 0.6037, 0.5, 0.6037, 0.5047, 0.6037, 0.5047, 0.3537, 0.625, 0.3537, 0.625, 0.3537, 0.75, 0.3537, 0.75, 0.6037, 0.875, 0.6037, 0.875, 0.6037, 1.0, 0.6037, 1.0, 0.6037, 0.7447, 0.6037, 0.7447, 0.6037, 0.75, 0.6037, 0.75, 0.6037, 0.4953, 0.6037, 0.4953, 0.6037, 0.5, 0.6037, 0.5, 0.375, 0.4953, 0.3951, 0.4953, 0.3951, 0.5, 0.375, 0.5, 0.375, 0.7447, 0.3951, 0.7447, 0.3951, 0.75, 0.375, 0.75, 0.375, 0.875, 0.3951, 0.875, 0.3951, 1.0, 0.375, 1.0, 0.125, 0.625, 0.1451, 0.625, 0.1451, 0.75, 0.125, 0.75, 0.375, 0.5, 0.3951, 0.5, 0.3951, 0.5047, 0.375, 0.5047, 0.375, 0.494, 0.3951, 0.494, 0.3951, 0.4953, 0.375, 0.4953, 0.375, 0.25, 0.3951, 0.25, 0.3951, 0.2553, 0.375, 0.2553, 0.375, 0.7447, 0.3951, 0.7447, 0.3951, 0.7447, 0.375, 0.7447, 0.375, 0.5047, 0.3951, 0.5047, 0.3951, 0.506, 0.375, 0.506, 0.375, 0.4601, 0.3947, 0.4601, 0.3951, 0.494, 0.375, 0.494, 0.375, 0.2553, 0.3951, 0.2553, 0.3951, 0.2553, 0.375, 0.2553, 0.375, 0.6827, 0.3951, 0.6827, 0.3951, 0.7447, 0.375, 0.7447, 0.125, 0.5, 0.1451, 0.5, 0.1451, 0.625, 0.125, 0.625, 0.375, 0.75, 0.3951, 0.75, 0.3951, 0.875, 0.375, 0.875, 0.3951, 0.4953, 0.6037, 0.4953, 0.6037, 0.5, 0.4018, 0.5006, 0.3951, 0.7447, 0.6037, 0.7447, 0.6037, 0.75, 0.3951, 0.75, 0.3951, 0.875, 0.6037, 0.875, 0.6037, 1.0, 0.3951, 1.0, 0.1451, 0.625, 0.3537, 0.625, 0.3537, 0.75, 0.1451, 0.75, 0.3951, 0.5, 0.6037, 0.5, 0.6037, 0.5047, 0.3951, 0.5047, 0.3951, 0.494, 0.6037, 0.494, 0.6037, 0.4953, 0.3951, 0.4953, 0.3951, 0.25, 0.6037, 0.25, 0.6037, 0.2553, 0.3951, 0.2553, 0.3951, 0.7447, 0.6037, 0.7447, 0.6037, 0.7447, 0.3951, 0.7447, 0.3951, 0.5047, 0.6037, 0.5047, 0.6037, 0.506, 0.3951, 0.506, 0.3951, 0.4601, 0.6037, 0.4601, 0.6037, 0.494, 0.3951, 0.494, 0.3951, 0.2553, 0.6037, 0.2553, 0.6037, 0.2553, 0.3951, 0.2553, 0.3951, 0.6827, 0.6037, 0.6827, 0.6037, 0.7447, 0.3951, 0.7447, 0.1451, 0.5, 0.3537, 0.5, 0.3537, 0.625, 0.1451, 0.625, 0.3951, 0.75, 0.6037, 0.75, 0.6037, 0.875, 0.3951, 0.875, 0.3951, 0.75, 0.3951, 0.75, 0.3951, 0.875, 0.3951, 0.875, 0.1451, 0.5, 0.1451, 0.5, 0.1451, 0.625, 0.1451, 0.625, 0.3951, 0.6827, 0.3951, 0.6827, 0.3951, 0.7447, 0.3951, 0.7447, 0.3951, 0.2553, 0.3951, 0.2553, 0.3951, 0.2553, 0.3951, 0.2553, 0.3947, 0.4601, 0.3951, 0.4601, 0.3951, 0.494, 0.3951, 0.494, 0.3951, 0.5047, 0.3951, 0.5047, 0.3951, 0.506, 0.3951, 0.506, 0.3951, 0.7447, 0.3951, 0.7447, 0.3951, 0.7447, 0.3951, 0.7447, 0.3951, 0.25, 0.3951, 0.25, 0.3951, 0.2553, 0.3951, 0.2553, 0.3951, 0.494, 0.3951, 0.494, 0.3951, 0.4953, 0.3951, 0.4953, 0.3951, 0.5, 0.3951, 0.5, 0.3951, 0.5047, 0.3951, 0.5047, 0.1451, 0.625, 0.1451, 0.625, 0.1451, 0.75, 0.1451, 0.75, 0.3951, 0.875, 0.3951, 0.875, 0.3951, 1.0, 0.3951, 1.0, 0.3951, 0.7447, 0.3951, 0.7447, 0.3951, 0.75, 0.3951, 0.75, 0.3951, 0.4953, 0.3951, 0.4953, 0.4018, 0.5006, 0.3951, 0.5, 0.3951, 0.2553, 0.3951, 0.2553, 0.3951, 0.3173, 0.393, 0.3173, 0.3951, 0.6377, 0.3951, 0.6377, 0.3951, 0.6827, 0.3951, 0.6827, 0.3951, 0.6377, 0.6037, 0.6377, 0.6037, 0.6827, 0.3951, 0.6827, 0.3951, 0.2553, 0.6037, 0.2553, 0.6037, 0.3173, 0.3951, 0.3173, 0.375, 0.6377, 0.3951, 0.6377, 0.3951, 0.6827, 0.375, 0.6827, 0.375, 0.2553, 0.3951, 0.2553, 0.393, 0.3173, 0.375, 0.3173, 0.6037, 0.2553, 0.6037, 0.2553, 0.6037, 0.3173, 0.6037, 0.3173, 0.6037, 0.6377, 0.6037, 0.6377, 0.6037, 0.6827, 0.6037, 0.6827, 0.3803, 0.0, 0.4423, 0.0, 0.4423, 0.125, 0.3803, 0.125, 0.7627, 0.5, 0.8077, 0.5, 0.8077, 0.625, 0.7627, 0.625, 0.7627, 0.625, 0.8077, 0.625, 0.8077, 0.75, 0.7627, 0.75, 0.6037, 0.6377, 0.625, 0.6377, 0.625, 0.6827, 0.6037, 0.6827, 0.6037, 0.2553, 0.625, 0.2553, 0.625, 0.3173, 0.6037, 0.3173, 0.3803, 0.125, 0.4423, 0.125, 0.4423, 0.25, 0.3803, 0.25, 0.6037, 0.506, 0.625, 0.506, 0.625, 0.5399, 0.6037, 0.5399, 0.631, 0.625, 0.6649, 0.625, 0.6649, 0.75, 0.631, 0.75, 0.631, 0.5, 0.6649, 0.5, 0.6649, 0.625, 0.631, 0.625, 0.6037, 0.506, 0.6037, 0.506, 0.6037, 0.5399, 0.6037, 0.5399, 0.375, 0.506, 0.3951, 0.506, 0.3951, 0.5399, 0.375, 0.5399, 0.3951, 0.506, 0.6037, 0.506, 0.6037, 0.5399, 0.3951, 0.5399, 0.3951, 0.506, 0.3951, 0.506, 0.3951, 0.5399, 0.3951, 0.5399, 0.3935, 0.3623, 0.3951, 0.3623, 0.3951, 0.4601, 0.3947, 0.4601, 0.3951, 0.3623, 0.6037, 0.3623, 0.6037, 0.4601, 0.3951, 0.4601, 0.375, 0.3623, 0.3935, 0.3623, 0.3947, 0.4601, 0.375, 0.4601, 0.6037, 0.3623, 0.6037, 0.3623, 0.6037, 0.4601, 0.6037, 0.4601, 0.4873, 0.0, 0.5851, 0.0, 0.5851, 0.125, 0.4873, 0.125, 0.6037, 0.3623, 0.625, 0.3623, 0.625, 0.4601, 0.6037, 0.4601, 0.4873, 0.125, 0.5851, 0.125, 0.5851, 0.25, 0.4873, 0.25, 0.4423, 0.125, 0.4873, 0.125, 0.4873, 0.25, 0.4423, 0.25, 0.6037, 0.3173, 0.625, 0.3173, 0.625, 0.3623, 0.6037, 0.3623, 0.4423, 0.0, 0.4873, 0.0, 0.4873, 0.125, 0.4423, 0.125, 0.6037, 0.3173, 0.6037, 0.3173, 0.6037, 0.3623, 0.6037, 0.3623, 0.375, 0.3173, 0.393, 0.3173, 0.3935, 0.3623, 0.375, 0.3623, 0.3951, 0.3173, 0.6037, 0.3173, 0.6037, 0.3623, 0.3951, 0.3623, 0.393, 0.3173, 0.3951, 0.3173, 0.3951, 0.3623, 0.3935, 0.3623, 0.6037, 0.5399, 0.625, 0.5399, 0.625, 0.6377, 0.6037, 0.6377, 0.6649, 0.625, 0.7627, 0.625, 0.7627, 0.75, 0.6649, 0.75, 0.6649, 0.5, 0.7627, 0.5, 0.7627, 0.625, 0.6649, 0.625, 0.6037, 0.5399, 0.6037, 0.5399, 0.6037, 0.6377, 0.6037, 0.6377, 0.375, 0.5399, 0.3951, 0.5399, 0.3951, 0.6377, 0.375, 0.6377, 0.3951, 0.5399, 0.6037, 0.5399, 0.6037, 0.6377, 0.3951, 0.6377, 0.3951, 0.5399, 0.3951, 0.5399, 0.3951, 0.6377, 0.3951, 0.6377])
me_cube_002.update()
me_cube_003 = bpy.data.meshes.new('Cube.003')
me_cube_003.from_pydata([(-1.0, -1.0, -1.0), (-0.5538, 6.845, -0.433), (-1.483, 1.947, 14.25), (-0.0003601, 0.9457, 14.62), (0.9765, 8.756, -0.8627), (-0.6808, 0.2555, -0.4271), (-1.663, -6.774, 14.27), (-0.1805, -7.775, 14.65), (0.7963, 0.03538, -0.8364), (-0.5768, 6.851, -0.2727), (0.7395, -2.366, -0.1294), (0.9196, 6.355, -0.1557), (-0.73, -0.6491, -0.2527), (-1.464, 2.064, 13.93), (-0.1395, -7.687, 14.06), (0.04068, 1.034, 14.04), (-1.644, -6.657, 13.96), (0.4882, 1.161, 2.926), (-0.6226, -1.774, 2.933), (-0.4796, 5.159, 2.913), (0.3305, -6.47, 2.949), (-1.464, 2.064, 13.93), (-0.1395, -7.687, 14.06), (0.04068, 1.034, 14.04), (-1.644, -6.657, 13.96), (-1.573, -2.414, 14.26), (-0.09043, -3.415, 14.64), (-0.6177, 3.262, -0.4414), (0.8864, 4.396, -0.8496), (0.8296, 1.994, -0.1426), (-0.6691, 3.026, -0.2649), (-1.554, -2.297, 13.95), (-0.0494, -3.326, 14.05), (0.4245, -2.664, 2.938), (-0.5712, 1.695, 2.921), (-1.554, -2.297, 13.95), (-0.0494, -3.326, 14.05), (-1.535, -6.862, 14.28), (-1.355, 1.859, 14.25), (-0.468, 7.165, -0.4606), (-0.6006, 0.2422, -0.4553), (-0.4714, 7.371, -0.2732), (-0.6474, -1.235, -0.2499), (-1.515, -6.745, 13.97), (-1.335, 1.976, 13.94), (-0.3632, 5.913, 2.916), (-0.54, -2.657, 2.942), (-1.515, -6.745, 13.97), (-1.335, 1.976, 13.94), (-0.5259, 3.408, -0.4957), (-1.445, -2.502, 14.27), (-0.3016, -7.692, 14.64), (-0.1215, 1.029, 14.61), (0.871, 8.531, -0.8295), (0.7985, 6.437, -0.1641), (0.6184, -2.284, -0.1378), (-0.2606, -7.604, 14.05), (-0.08043, 1.117, 14.03), (0.4086, 1.769, 2.918), (0.2285, -6.952, 2.944), (-0.2606, -7.604, 14.05), (-0.08043, 1.117, 14.03), (0.7769, 4.215, -0.8154), (-0.2115, -3.332, 14.63), (0.6932, -0.073, -0.8036), (-0.4263, 0.243, -0.4987), (-1.535, -6.862, 14.28), (-1.355, 1.859, 14.25), (-0.2896, 7.282, -0.5069), (-0.2985, 7.252, -0.2612), (-0.4745, -1.353, -0.2379), (-1.515, -6.745, 13.97), (-1.335, 1.976, 13.94), (-0.115, 5.213, 2.925), (-0.2946, -3.493, 2.951), (-1.515, -6.745, 13.97), (-1.335, 1.976, 13.94), (-0.3506, 3.551, -0.5394), (-1.445, -2.502, 14.27), (-0.3016, -7.692, 14.64), (-0.1215, 1.029, 14.61), (0.871, 8.531, -0.8295), (0.7985, 6.437, -0.1641), (0.6184, -2.284, -0.1378), (-0.2606, -7.604, 14.05), (-0.08043, 1.117, 14.03), (0.2668, 2.465, 2.916), (0.08664, -6.256, 2.942), (-0.2606, -7.604, 14.05), (-0.08043, 1.117, 14.03), (0.7769, 4.215, -0.8154), (-0.2115, -3.332, 14.63), (0.6932, -0.073, -0.8036), (0.02363, 1.134, 11.14), (-1.117, -5.837, 11.12), (-0.9467, 2.42, 11.1), (-0.1507, -7.305, 11.17), (-0.05959, -3.088, 11.15), (-1.037, -1.708, 11.11), (-0.8214, 2.551, 11.11), (-1.001, -6.131, 11.13), (-0.2668, -7.368, 11.16), (-0.0867, 1.353, 11.13), (-0.937, -6.348, 11.13), (-0.757, 2.369, 11.11), (-0.1235, 1.533, 11.13), (-0.3037, -7.188, 11.16), (0.3012, 1.205, 4.494), (-0.6233, -2.6, 4.512), (0.2337, -2.697, 4.507), (-0.5342, -3.37, 4.521), (0.03555, -6.984, 4.512), (-0.3237, -4.088, 4.528), (-0.08613, -6.386, 4.511), (-0.475, 4.587, 4.49), (0.1403, -6.581, 4.517), (-0.5663, 0.9958, 4.5), (-0.3569, 5.221, 4.495), (0.2157, 1.737, 4.486), (-0.1439, 4.621, 4.502), (0.09402, 2.335, 4.485), (-0.7762, 3.092, 9.018), (-0.2058, -7.003, 9.06), (-0.867, -0.8665, 9.029), (-0.6532, 3.382, 9.024), (-0.1382, 1.547, 9.027), (-0.542, 3.068, 9.028), (-0.2018, 1.859, 9.026), (-0.03573, 1.229, 9.035), (-0.9397, -4.828, 9.041), (-0.114, -2.892, 9.048), (-0.8318, -5.272, 9.05), (-0.3184, -7.174, 9.053), (-0.7219, -5.647, 9.054), (-0.3819, -6.862, 9.052)], [], [(30, 27, 5, 12), (42, 12, 5, 40), (44, 13, 2, 38), (50, 25, 6, 37), (49, 27, 1, 39), (32, 26, 7, 14), (28, 29, 10, 8), (39, 1, 9, 41), (46, 18, 12, 42), (34, 30, 12, 18), (25, 31, 16, 6), (37, 6, 16, 43), (36, 32, 14, 22), (48, 21, 13, 44), (41, 9, 19, 45), (29, 33, 20, 10), (116, 34, 18, 108), (110, 108, 18, 46), (43, 16, 24, 47), (31, 35, 24, 16), (99, 95, 21, 48), (97, 36, 22, 96), (93, 23, 36, 97), (13, 21, 35, 31), (114, 19, 34, 116), (11, 17, 33, 29), (23, 15, 32, 36), (2, 13, 31, 25), (19, 9, 30, 34), (4, 11, 29, 28), (15, 3, 26, 32), (40, 5, 27, 49), (38, 2, 25, 50), (9, 1, 27, 30), (67, 38, 50, 78), (65, 40, 49, 77), (104, 99, 48, 76), (71, 43, 47, 75), (112, 110, 46, 74), (69, 41, 45, 73), (76, 48, 44, 72), (66, 37, 43, 71), (74, 46, 42, 70), (68, 39, 41, 69), (77, 49, 39, 68), (78, 50, 37, 66), (72, 44, 38, 67), (70, 42, 40, 65), (10, 55, 64, 8), (15, 57, 52, 3), (26, 63, 51, 7), (28, 62, 53, 4), (4, 53, 54, 11), (20, 59, 55, 10), (7, 51, 56, 14), (23, 61, 57, 15), (11, 54, 58, 17), (115, 111, 59, 20), (14, 56, 60, 22), (93, 102, 61, 23), (8, 64, 62, 28), (3, 52, 63, 26), (83, 70, 65, 92), (85, 72, 67, 80), (91, 78, 66, 79), (90, 77, 68, 81), (81, 68, 69, 82), (87, 74, 70, 83), (79, 66, 71, 84), (89, 76, 72, 85), (82, 69, 73, 86), (113, 112, 74, 87), (84, 71, 75, 88), (105, 104, 76, 89), (92, 65, 77, 90), (80, 67, 78, 91), (52, 80, 91, 63), (64, 92, 90, 62), (102, 105, 89, 61), (56, 84, 88, 60), (111, 113, 87, 59), (54, 82, 86, 58), (61, 89, 85, 57), (51, 79, 84, 56), (59, 87, 83, 55), (53, 81, 82, 54), (62, 90, 81, 53), (63, 91, 79, 51), (57, 85, 80, 52), (55, 83, 92, 64), (60, 88, 106, 101), (125, 127, 105, 102), (127, 126, 104, 105), (88, 75, 103, 106), (128, 125, 102, 93), (22, 60, 101, 96), (75, 47, 100, 103), (126, 124, 99, 104), (21, 95, 98, 35), (128, 93, 97, 130), (130, 97, 96, 122), (124, 121, 95, 99), (47, 24, 94, 100), (35, 98, 94, 24), (45, 19, 114, 117), (33, 109, 115, 20), (17, 107, 109, 33), (73, 45, 117, 119), (17, 58, 118, 107), (86, 73, 119, 120), (58, 86, 120, 118), (132, 134, 113, 111), (134, 133, 112, 113), (122, 132, 111, 115), (133, 131, 110, 112), (121, 114, 116, 123), (131, 129, 108, 110), (123, 116, 108, 129), (98, 123, 129, 94), (100, 94, 129, 131), (95, 121, 123, 98), (103, 100, 131, 133), (96, 101, 132, 122), (106, 103, 133, 134), (101, 106, 134, 132), (117, 114, 121, 124), (109, 130, 122, 115), (107, 128, 130, 109), (119, 117, 124, 126), (107, 118, 125, 128), (120, 119, 126, 127), (118, 120, 127, 125)])
_uv = me_cube_003.uv_layers.new(name='UVMap')
_uv.uv.foreach_set('vector', [0.6203, 0.125, 0.625, 0.125, 0.625, 0.25, 0.6203, 0.25, 0.6037, 0.4953, 0.625, 0.4953, 0.625, 0.5, 0.6037, 0.5, 0.6037, 0.7447, 0.625, 0.7447, 0.625, 0.75, 0.6037, 0.75, 0.6037, 0.875, 0.625, 0.875, 0.625, 1.0, 0.6037, 1.0, 0.3537, 0.625, 0.375, 0.625, 0.375, 0.75, 0.3537, 0.75, 0.8697, 0.625, 0.875, 0.625, 0.875, 0.75, 0.8697, 0.75, 0.625, 0.625, 0.6297, 0.625, 0.6297, 0.75, 0.625, 0.75, 0.6037, 0.5, 0.625, 0.5, 0.625, 0.5047, 0.6037, 0.5047, 0.6037, 0.494, 0.625, 0.494, 0.625, 0.4953, 0.6037, 0.4953, 0.619, 0.125, 0.6203, 0.125, 0.6203, 0.25, 0.619, 0.25, 0.375, 0.125, 0.3803, 0.125, 0.3803, 0.25, 0.375, 0.25, 0.6037, 0.25, 0.625, 0.25, 0.625, 0.2553, 0.6037, 0.2553, 0.8697, 0.625, 0.8697, 0.625, 0.8697, 0.75, 0.8697, 0.75, 0.6037, 0.7447, 0.625, 0.7447, 0.625, 0.7447, 0.6037, 0.7447, 0.6037, 0.5047, 0.625, 0.5047, 0.625, 0.506, 0.6037, 0.506, 0.6297, 0.625, 0.631, 0.625, 0.631, 0.75, 0.6297, 0.75, 0.5851, 0.125, 0.619, 0.125, 0.619, 0.25, 0.5851, 0.25, 0.6037, 0.4601, 0.625, 0.4601, 0.625, 0.494, 0.6037, 0.494, 0.6037, 0.2553, 0.625, 0.2553, 0.625, 0.2553, 0.6037, 0.2553, 0.3803, 0.125, 0.3803, 0.125, 0.3803, 0.25, 0.3803, 0.25, 0.6037, 0.6827, 0.625, 0.6827, 0.625, 0.7447, 0.6037, 0.7447, 0.8077, 0.625, 0.8697, 0.625, 0.8697, 0.75, 0.8077, 0.75, 0.8077, 0.5, 0.8697, 0.5, 0.8697, 0.625, 0.8077, 0.625, 0.3803, 0.0, 0.3803, 0.0, 0.3803, 0.125, 0.3803, 0.125, 0.5851, 0.0, 0.619, 0.0, 0.619, 0.125, 0.5851, 0.125, 0.6297, 0.5, 0.631, 0.5, 0.631, 0.625, 0.6297, 0.625, 0.8697, 0.5, 0.8697, 0.5, 0.8697, 0.625, 0.8697, 0.625, 0.375, 0.0, 0.3803, 0.0, 0.3803, 0.125, 0.375, 0.125, 0.619, 0.0, 0.6203, 0.0, 0.6203, 0.125, 0.619, 0.125, 0.625, 0.5, 0.6297, 0.5, 0.6297, 0.625, 0.625, 0.625, 0.8697, 0.5, 0.875, 0.5, 0.875, 0.625, 0.8697, 0.625, 0.3537, 0.5, 0.375, 0.5, 0.375, 0.625, 0.3537, 0.625, 0.6037, 0.75, 0.625, 0.75, 0.625, 0.875, 0.6037, 0.875, 0.6203, 0.0, 0.625, 0.0, 0.625, 0.125, 0.6203, 0.125, 0.6037, 0.75, 0.6037, 0.75, 0.6037, 0.875, 0.6037, 0.875, 0.3537, 0.5, 0.3537, 0.5, 0.3537, 0.625, 0.3537, 0.625, 0.6037, 0.6827, 0.6037, 0.6827, 0.6037, 0.7447, 0.6037, 0.7447, 0.6037, 0.2553, 0.6037, 0.2553, 0.6037, 0.2553, 0.6037, 0.2553, 0.6037, 0.4601, 0.6037, 0.4601, 0.6037, 0.494, 0.6037, 0.494, 0.6037, 0.5047, 0.6037, 0.5047, 0.6037, 0.506, 0.6037, 0.506, 0.6037, 0.7447, 0.6037, 0.7447, 0.6037, 0.7447, 0.6037, 0.7447, 0.6037, 0.25, 0.6037, 0.25, 0.6037, 0.2553, 0.6037, 0.2553, 0.6037, 0.494, 0.6037, 0.494, 0.6037, 0.4953, 0.6037, 0.4953, 0.6037, 0.5, 0.6037, 0.5, 0.6037, 0.5047, 0.6037, 0.5047, 0.3537, 0.625, 0.3537, 0.625, 0.3537, 0.75, 0.3537, 0.75, 0.6037, 0.875, 0.6037, 0.875, 0.6037, 1.0, 0.6037, 1.0, 0.6037, 0.7447, 0.6037, 0.7447, 0.6037, 0.75, 0.6037, 0.75, 0.6037, 0.4953, 0.6037, 0.4953, 0.6037, 0.5, 0.6037, 0.5, 0.375, 0.4953, 0.3951, 0.4953, 0.3951, 0.5, 0.375, 0.5, 0.375, 0.7447, 0.3951, 0.7447, 0.3951, 0.75, 0.375, 0.75, 0.375, 0.875, 0.3951, 0.875, 0.3951, 1.0, 0.375, 1.0, 0.125, 0.625, 0.1451, 0.625, 0.1451, 0.75, 0.125, 0.75, 0.375, 0.5, 0.3951, 0.5, 0.3951, 0.5047, 0.375, 0.5047, 0.375, 0.494, 0.3951, 0.494, 0.3951, 0.4953, 0.375, 0.4953, 0.375, 0.25, 0.3951, 0.25, 0.3951, 0.2553, 0.375, 0.2553, 0.375, 0.7447, 0.3951, 0.7447, 0.3951, 0.7447, 0.375, 0.7447, 0.375, 0.5047, 0.3951, 0.5047, 0.3951, 0.506, 0.375, 0.506, 0.375, 0.4601, 0.3947, 0.4601, 0.3951, 0.494, 0.375, 0.494, 0.375, 0.2553, 0.3951, 0.2553, 0.3951, 0.2553, 0.375, 0.2553, 0.375, 0.6827, 0.3951, 0.6827, 0.3951, 0.7447, 0.375, 0.7447, 0.125, 0.5, 0.1451, 0.5, 0.1451, 0.625, 0.125, 0.625, 0.375, 0.75, 0.3951, 0.75, 0.3951, 0.875, 0.375, 0.875, 0.3951, 0.4953, 0.6037, 0.4953, 0.6037, 0.5, 0.4018, 0.5006, 0.3951, 0.7447, 0.6037, 0.7447, 0.6037, 0.75, 0.3951, 0.75, 0.3951, 0.875, 0.6037, 0.875, 0.6037, 1.0, 0.3951, 1.0, 0.1451, 0.625, 0.3537, 0.625, 0.3537, 0.75, 0.1451, 0.75, 0.3951, 0.5, 0.6037, 0.5, 0.6037, 0.5047, 0.3951, 0.5047, 0.3951, 0.494, 0.6037, 0.494, 0.6037, 0.4953, 0.3951, 0.4953, 0.3951, 0.25, 0.6037, 0.25, 0.6037, 0.2553, 0.3951, 0.2553, 0.3951, 0.7447, 0.6037, 0.7447, 0.6037, 0.7447, 0.3951, 0.7447, 0.3951, 0.5047, 0.6037, 0.5047, 0.6037, 0.506, 0.3951, 0.506, 0.3951, 0.4601, 0.6037, 0.4601, 0.6037, 0.494, 0.3951, 0.494, 0.3951, 0.2553, 0.6037, 0.2553, 0.6037, 0.2553, 0.3951, 0.2553, 0.3951, 0.6827, 0.6037, 0.6827, 0.6037, 0.7447, 0.3951, 0.7447, 0.1451, 0.5, 0.3537, 0.5, 0.3537, 0.625, 0.1451, 0.625, 0.3951, 0.75, 0.6037, 0.75, 0.6037, 0.875, 0.3951, 0.875, 0.3951, 0.75, 0.3951, 0.75, 0.3951, 0.875, 0.3951, 0.875, 0.1451, 0.5, 0.1451, 0.5, 0.1451, 0.625, 0.1451, 0.625, 0.3951, 0.6827, 0.3951, 0.6827, 0.3951, 0.7447, 0.3951, 0.7447, 0.3951, 0.2553, 0.3951, 0.2553, 0.3951, 0.2553, 0.3951, 0.2553, 0.3947, 0.4601, 0.3951, 0.4601, 0.3951, 0.494, 0.3951, 0.494, 0.3951, 0.5047, 0.3951, 0.5047, 0.3951, 0.506, 0.3951, 0.506, 0.3951, 0.7447, 0.3951, 0.7447, 0.3951, 0.7447, 0.3951, 0.7447, 0.3951, 0.25, 0.3951, 0.25, 0.3951, 0.2553, 0.3951, 0.2553, 0.3951, 0.494, 0.3951, 0.494, 0.3951, 0.4953, 0.3951, 0.4953, 0.3951, 0.5, 0.3951, 0.5, 0.3951, 0.5047, 0.3951, 0.5047, 0.1451, 0.625, 0.1451, 0.625, 0.1451, 0.75, 0.1451, 0.75, 0.3951, 0.875, 0.3951, 0.875, 0.3951, 1.0, 0.3951, 1.0, 0.3951, 0.7447, 0.3951, 0.7447, 0.3951, 0.75, 0.3951, 0.75, 0.3951, 0.4953, 0.3951, 0.4953, 0.4018, 0.5006, 0.3951, 0.5, 0.3951, 0.2553, 0.3951, 0.2553, 0.3951, 0.3173, 0.393, 0.3173, 0.3951, 0.6377, 0.3951, 0.6377, 0.3951, 0.6827, 0.3951, 0.6827, 0.3951, 0.6377, 0.6037, 0.6377, 0.6037, 0.6827, 0.3951, 0.6827, 0.3951, 0.2553, 0.6037, 0.2553, 0.6037, 0.3173, 0.3951, 0.3173, 0.375, 0.6377, 0.3951, 0.6377, 0.3951, 0.6827, 0.375, 0.6827, 0.375, 0.2553, 0.3951, 0.2553, 0.393, 0.3173, 0.375, 0.3173, 0.6037, 0.2553, 0.6037, 0.2553, 0.6037, 0.3173, 0.6037, 0.3173, 0.6037, 0.6377, 0.6037, 0.6377, 0.6037, 0.6827, 0.6037, 0.6827, 0.3803, 0.0, 0.4423, 0.0, 0.4423, 0.125, 0.3803, 0.125, 0.7627, 0.5, 0.8077, 0.5, 0.8077, 0.625, 0.7627, 0.625, 0.7627, 0.625, 0.8077, 0.625, 0.8077, 0.75, 0.7627, 0.75, 0.6037, 0.6377, 0.625, 0.6377, 0.625, 0.6827, 0.6037, 0.6827, 0.6037, 0.2553, 0.625, 0.2553, 0.625, 0.3173, 0.6037, 0.3173, 0.3803, 0.125, 0.4423, 0.125, 0.4423, 0.25, 0.3803, 0.25, 0.6037, 0.506, 0.625, 0.506, 0.625, 0.5399, 0.6037, 0.5399, 0.631, 0.625, 0.6649, 0.625, 0.6649, 0.75, 0.631, 0.75, 0.631, 0.5, 0.6649, 0.5, 0.6649, 0.625, 0.631, 0.625, 0.6037, 0.506, 0.6037, 0.506, 0.6037, 0.5399, 0.6037, 0.5399, 0.375, 0.506, 0.3951, 0.506, 0.3951, 0.5399, 0.375, 0.5399, 0.3951, 0.506, 0.6037, 0.506, 0.6037, 0.5399, 0.3951, 0.5399, 0.3951, 0.506, 0.3951, 0.506, 0.3951, 0.5399, 0.3951, 0.5399, 0.3935, 0.3623, 0.3951, 0.3623, 0.3951, 0.4601, 0.3947, 0.4601, 0.3951, 0.3623, 0.6037, 0.3623, 0.6037, 0.4601, 0.3951, 0.4601, 0.375, 0.3623, 0.3935, 0.3623, 0.3947, 0.4601, 0.375, 0.4601, 0.6037, 0.3623, 0.6037, 0.3623, 0.6037, 0.4601, 0.6037, 0.4601, 0.4873, 0.0, 0.5851, 0.0, 0.5851, 0.125, 0.4873, 0.125, 0.6037, 0.3623, 0.625, 0.3623, 0.625, 0.4601, 0.6037, 0.4601, 0.4873, 0.125, 0.5851, 0.125, 0.5851, 0.25, 0.4873, 0.25, 0.4423, 0.125, 0.4873, 0.125, 0.4873, 0.25, 0.4423, 0.25, 0.6037, 0.3173, 0.625, 0.3173, 0.625, 0.3623, 0.6037, 0.3623, 0.4423, 0.0, 0.4873, 0.0, 0.4873, 0.125, 0.4423, 0.125, 0.6037, 0.3173, 0.6037, 0.3173, 0.6037, 0.3623, 0.6037, 0.3623, 0.375, 0.3173, 0.393, 0.3173, 0.3935, 0.3623, 0.375, 0.3623, 0.3951, 0.3173, 0.6037, 0.3173, 0.6037, 0.3623, 0.3951, 0.3623, 0.393, 0.3173, 0.3951, 0.3173, 0.3951, 0.3623, 0.3935, 0.3623, 0.6037, 0.5399, 0.625, 0.5399, 0.625, 0.6377, 0.6037, 0.6377, 0.6649, 0.625, 0.7627, 0.625, 0.7627, 0.75, 0.6649, 0.75, 0.6649, 0.5, 0.7627, 0.5, 0.7627, 0.625, 0.6649, 0.625, 0.6037, 0.5399, 0.6037, 0.5399, 0.6037, 0.6377, 0.6037, 0.6377, 0.375, 0.5399, 0.3951, 0.5399, 0.3951, 0.6377, 0.375, 0.6377, 0.3951, 0.5399, 0.6037, 0.5399, 0.6037, 0.6377, 0.3951, 0.6377, 0.3951, 0.5399, 0.3951, 0.5399, 0.3951, 0.6377, 0.3951, 0.6377])
me_cube_003.update()

# ---- objects
ob_circle = bpy.data.objects.new('Circle', me_circle)
ob_chair_legs = bpy.data.objects.new('Chair Legs  ', me_cube_001)
ob_chair_base = bpy.data.objects.new('chair base ', me_plane_001)
ob_camera = bpy.data.objects.new('Camera', cam_camera)
ob_chair_back = bpy.data.objects.new('Chair Back', me_plane_004)
ob_chair_bridge_1 = bpy.data.objects.new('Chair Bridge 1', me_cube_002)
ob_chair_bridge_2 = bpy.data.objects.new('Chair Bridge 2', me_cube_003)

# ---- transforms, parenting, visibility, modifiers, constraints
ob_circle.location = (-1.154, -0.06764, -0.04594)
ob_circle.rotation_euler = (-5.861e-05, 0.08571, 0.000289)
ob_chair_legs.location = (6.587, -1.853, 0.4185)
ob_chair_legs.rotation_euler = (-0.001342, -0.1651, 0.01773)
ob_chair_legs.scale = (0.05577, 0.09453, 0.095)
_m = ob_chair_legs.modifiers.new('Mirror', 'MIRROR')
_m.use_clip = True
_m = ob_chair_legs.modifiers.new('Subdivision', 'SUBSURF')
_m.levels = 3
_m = ob_chair_legs.modifiers.new('Mirror.001', 'MIRROR')
_m.mirror_object = ob_chair_base
_m = ob_chair_legs.modifiers.new('Auto Smooth', 'NODES')
_m.node_group = ng_auto_smooth
_gi = [s.identifier for s in ng_auto_smooth.interface.items_tree if s.item_type == 'SOCKET' and s.in_out == 'INPUT']
_m[_gi[1]] = 0.5236  # Angle
ob_chair_base.location = (5.351, -1.132, 1.779)
ob_chair_base.rotation_euler = (-0.05786, -3.752e-09, 8.235e-10)
ob_chair_base.scale = (1.0, 0.9989, 0.5842)
_m = ob_chair_base.modifiers.new('Mirror', 'MIRROR')
_m.use_clip = True
_m = ob_chair_base.modifiers.new('Subdivision', 'SUBSURF')
_m.levels = 3
_m.render_levels = 3
_m = ob_chair_base.modifiers.new('Solidify', 'SOLIDIFY')
_m.thickness = 0.09
_m.offset = 1.0
_m = ob_chair_base.modifiers.new('Bevel', 'BEVEL')
_m.segments = 2
_m = ob_chair_base.modifiers.new('Auto Smooth', 'NODES')
_m.node_group = ng_auto_smooth
_gi = [s.identifier for s in ng_auto_smooth.interface.items_tree if s.item_type == 'SOCKET' and s.in_out == 'INPUT']
_m[_gi[1]] = 0.5236  # Angle
ob_camera.location = (10.16, -10.66, 2.002)
ob_camera.rotation_euler = (4.699, -3.219, -3.049)
ob_camera.scale = (2.007, 1.437, 4.516)
ob_chair_back.location = (5.322, -0.003419, 3.811)
ob_chair_back.rotation_euler = (1.369, 0.01798, 0.0006381)
ob_chair_back.scale = (1.0, 1.0, 1.0)
_m = ob_chair_back.modifiers.new('Mirror', 'MIRROR')
_m.use_clip = True
_m = ob_chair_back.modifiers.new('Subdivision', 'SUBSURF')
_m.levels = 3
_m = ob_chair_back.modifiers.new('Solidify', 'SOLIDIFY')
_m.thickness = 0.06
_m.offset = 1.0
_m = ob_chair_back.modifiers.new('Bevel', 'BEVEL')
_m.segments = 2
_m = ob_chair_back.modifiers.new('Auto Smooth', 'NODES')
_m.node_group = ng_auto_smooth
_gi = [s.identifier for s in ng_auto_smooth.interface.items_tree if s.item_type == 'SOCKET' and s.in_out == 'INPUT']
_m[_gi[1]] = 0.5236  # Angle
ob_chair_bridge_1.location = (4.477, -1.781, 1.846)
ob_chair_bridge_1.rotation_euler = (1.075, 1.756, 1.117)
ob_chair_bridge_1.scale = (0.1265, 0.008819, 0.1264)
_m = ob_chair_bridge_1.modifiers.new('Subdivision', 'SUBSURF')
_m.levels = 3
_m.render_levels = 3
_m = ob_chair_bridge_1.modifiers.new('Bevel', 'BEVEL')
_m.segments = 2
_m.angle_limit = 1.047
_m = ob_chair_bridge_1.modifiers.new('Auto Smooth', 'NODES')
_m.node_group = ng_auto_smooth
_gi = [s.identifier for s in ng_auto_smooth.interface.items_tree if s.item_type == 'SOCKET' and s.in_out == 'INPUT']
_m[_gi[1]] = 0.5236  # Angle
ob_chair_bridge_2.location = (4.475, 0.1563, 1.854)
ob_chair_bridge_2.rotation_euler = (-3.553, 1.484, -3.563)
ob_chair_bridge_2.scale = (0.1265, 0.008819, 0.1264)
_m = ob_chair_bridge_2.modifiers.new('Subdivision', 'SUBSURF')
_m.levels = 3
_m.render_levels = 3
_m = ob_chair_bridge_2.modifiers.new('Bevel', 'BEVEL')
_m.segments = 2
_m.angle_limit = 1.047
_m = ob_chair_bridge_2.modifiers.new('Auto Smooth', 'NODES')
_m.node_group = ng_auto_smooth
_gi = [s.identifier for s in ng_auto_smooth.interface.items_tree if s.item_type == 'SOCKET' and s.in_out == 'INPUT']
_m[_gi[1]] = 0.5236  # Angle

# ---- collection membership
scene.collection.objects.link(ob_circle)
col_chair_properties.objects.link(ob_chair_legs)
col_chair_properties.objects.link(ob_chair_base)
col_chair_properties.objects.link(ob_camera)
col_chair_properties.objects.link(ob_chair_back)
col_chair_properties.objects.link(ob_chair_bridge_1)
col_chair_properties.objects.link(ob_chair_bridge_2)

# ---- scene / render settings (as saved in the file)
scene.camera = ob_camera
scene.frame_start = 1; scene.frame_end = 100; scene.frame_set(12)
scene.render.engine = 'BLENDER_EEVEE_NEXT'
scene.render.image_settings.file_format = 'FFMPEG'
scene.render.image_settings.color_mode = 'RGB'
scene.cycles.sampling_pattern = 'TABULATED_SOBOL'
scene.cycles.use_light_tree = False
scene.view_settings.view_transform = 'Filmic'
bpy.context.view_layer.update()

# ---- added for rendering (the .blend has no usable light): sun + grey world if the file has none
light_auto_sun = bpy.data.lights.new('AutoSun', 'SUN')
light_auto_sun.energy = 3.0
light_auto_sun.angle = 0.0523599
ob_auto_sun = bpy.data.objects.new('AutoSun', light_auto_sun)
scene.collection.objects.link(ob_auto_sun)
ob_auto_sun.rotation_euler = (0.872665, 0.174533, 0.523599)
if scene.world is None:
    world_auto = bpy.data.worlds.new('AutoWorld')
    world_auto.color = (0.3, 0.3, 0.3)
    scene.world = world_auto
bpy.context.view_layer.update()
